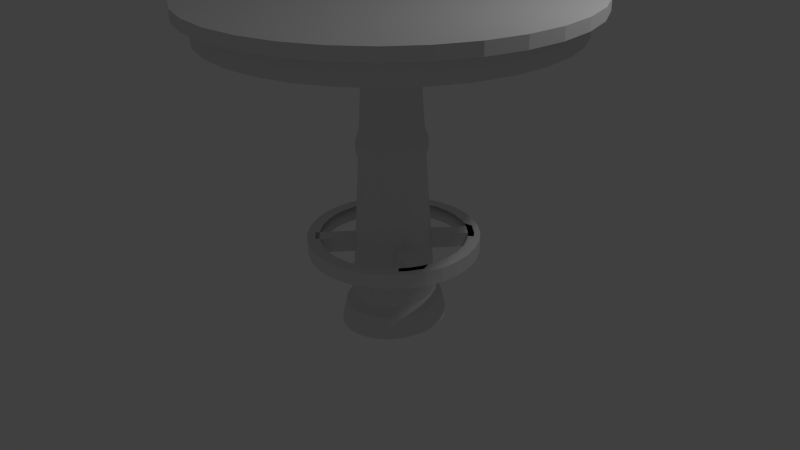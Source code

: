 # Source: table.blend  (saved by Blender 2.74.0; exported with 4.5.12 LTS)
import bpy
from mathutils import Matrix  # noqa: F401  (used for matrix-valued properties, if any)

bpy.ops.wm.read_factory_settings(use_empty=True)
scene = bpy.context.scene
scene.name = 'Scene'

# ---- collections
col_collection_1 = bpy.data.collections.new('Collection 1'); scene.collection.children.link(col_collection_1)

# ---- materials (node trees are filled in below, after node groups)
mat_none = bpy.data.materials.new('None')
mat_none.alpha_threshold = 0.0
mat_none.use_transparent_shadow = False
mat_none.specular_color = (0.8, 0.8, 0.8)
mat_none.roughness = 0.5
mat_none.specular_intensity = 1.0

# ---- material node trees

# ---- world
world_world = bpy.data.worlds.new('World'); scene.world = world_world
world_world.color = (0.05088, 0.05088, 0.05088)
world_world.use_sun_shadow = False
world_world.sun_shadow_jitter_overblur = 0.0
world_world.cycles.sampling_method = 'MANUAL'
world_world.cycles.sample_map_resolution = 256

# ---- cameras
cam_camera = bpy.data.cameras.new('Camera')
cam_camera.clip_end = 100.0
cam_camera.lens = 35.0
cam_camera.sensor_width = 32.0
cam_camera.sensor_height = 18.0
cam_camera.ortho_scale = 7.314
cam_camera.dof.focus_distance = 0.0
cam_camera.dof.aperture_fstop = 128.0

# ---- lights
light_lamp = bpy.data.lights.new('Lamp', 'POINT')
light_lamp.transmission_factor = 0.0
light_lamp.cutoff_distance = 30.0
light_lamp.energy = 100.0
light_lamp.shadow_buffer_clip_start = 1.001
light_lamp.shadow_soft_size = 0.1
light_lamp.shadow_maximum_resolution = 0.006
light_lamp.use_absolute_resolution = True
light_lamp.cycles.use_multiple_importance_sampling = False

# ---- meshes
me_cube_001 = bpy.data.meshes.new('Cube.001')
me_cube_001.from_pydata([(-0.5766, 5.476, 0.9485), (-0.7652, 5.476, 1.301), (-0.7652, 5.269, 1.301), (-0.5766, 5.269, 0.9485), (-4.16, 5.476, 1.301), (-4.349, 5.476, 0.9485), (-4.349, 5.269, 0.9485), (-4.16, 5.269, 1.301), (-2.064, 5.476, -1.835), (-1.681, 5.476, -1.719), (-1.681, 5.269, -1.719), (-2.064, 5.269, -1.835), (-1.019, 5.476, 1.611), (-1.328, 5.476, 1.865), (-1.328, 5.269, 1.865), (-1.019, 5.269, 1.611), (-4.465, 5.476, 0.5655), (-4.504, 5.476, 0.1673), (-4.504, 5.269, 0.1673), (-4.465, 5.269, 0.5655), (-1.328, 5.476, -1.53), (-1.019, 5.476, -1.276), (-1.019, 5.269, -1.276), (-1.328, 5.269, -1.53), (-1.681, 5.476, 2.053), (-2.064, 5.476, 2.17), (-2.064, 5.269, 2.17), (-1.681, 5.269, 2.053), (-4.465, 5.476, -0.231), (-4.349, 5.476, -0.614), (-4.349, 5.269, -0.614), (-4.465, 5.269, -0.231), (-0.7652, 5.476, -0.9669), (-0.5766, 5.476, -0.614), (-0.5766, 5.269, -0.614), (-0.7652, 5.269, -0.9669), (-4.16, 5.476, -0.9669), (-3.906, 5.476, -1.276), (-3.906, 5.269, -1.276), (-4.16, 5.269, -0.9669), (-2.463, 5.476, 2.209), (-2.861, 5.476, 2.17), (-2.861, 5.269, 2.17), (-2.463, 5.269, 2.209), (-0.4604, 5.476, -0.231), (-0.4212, 5.476, 0.1673), (-0.4212, 5.269, 0.1673), (-0.4604, 5.269, -0.231), (-3.597, 5.476, -1.53), (-3.244, 5.476, -1.719), (-3.244, 5.269, -1.719), (-3.597, 5.269, -1.53), (-3.244, 5.476, 2.053), (-3.597, 5.476, 1.865), (-3.597, 5.269, 1.865), (-3.244, 5.269, 2.053), (-0.4604, 5.476, 0.5655), (-0.4604, 5.269, 0.5655), (-2.861, 5.476, -1.835), (-2.463, 5.476, -1.874), (-2.463, 5.269, -1.874), (-2.861, 5.269, -1.835), (-3.906, 5.476, 1.611), (-3.906, 5.269, 1.611), (-2.175, 4.843, 0.2942), (-2.158, 4.843, 0.232), (-2.463, 4.843, -0.1645), (-2.523, 4.843, -0.1581), (-2.721, 4.843, 0.3516), (-2.682, 4.843, 0.4019), (-2.402, 4.843, -0.1581), (-2.243, 4.843, 0.4019), (-2.204, 4.843, 0.3516), (-2.768, 4.843, 0.232), (-2.75, 4.843, 0.2942), (-2.29, 4.843, -0.1086), (-2.344, 4.843, -0.1393), (-2.344, 4.843, 0.4738), (-2.29, 4.843, 0.4431), (-2.768, 4.843, 0.1025), (-2.774, 4.843, 0.1673), (-2.204, 4.843, -0.01706), (-2.243, 4.843, -0.06734), (-2.463, 4.843, 0.499), (-2.402, 4.843, 0.4927), (-2.721, 4.843, -0.01706), (-2.75, 4.843, 0.04029), (-2.158, 4.843, 0.1025), (-2.175, 4.843, 0.04029), (-2.635, 4.843, -0.1086), (-2.682, 4.843, -0.06734), (-2.582, 4.843, 0.4738), (-2.523, 4.843, 0.4927), (-2.152, 4.843, 0.1673), (-2.582, 4.843, -0.1393), (-2.635, 4.843, 0.4431), (-1.945, 2.076, 0.0511), (-1.935, 2.076, 0.1673), (-1.882, 1.825, 0.1673), (-1.893, 1.825, 0.03922), (-2.756, 2.076, -0.3278), (-2.665, 2.076, -0.3828), (-2.685, 1.825, -0.4391), (-2.785, 1.825, -0.3784), (-2.665, 2.076, 0.7173), (-2.756, 2.076, 0.6623), (-2.785, 1.825, 0.713), (-2.685, 1.825, 0.7736), (-1.945, 2.076, 0.2834), (-1.975, 2.076, 0.3951), (-1.926, 1.825, 0.4184), (-1.893, 1.825, 0.2953), (-2.566, 2.076, -0.4167), (-2.463, 2.076, -0.4281), (-2.463, 1.825, -0.489), (-2.576, 1.825, -0.4764), (-2.836, 2.076, 0.5883), (-2.902, 2.076, 0.498), (-2.945, 1.825, 0.5319), (-2.873, 1.825, 0.6313), (-2.36, 2.076, -0.4167), (-2.349, 1.825, -0.4764), (-2.024, 2.076, 0.498), (-2.089, 2.076, 0.5883), (-2.052, 1.825, 0.6313), (-1.98, 1.825, 0.5319), (-2.951, 2.076, 0.3951), (-2.981, 2.076, 0.2834), (-3.032, 1.825, 0.2953), (-2.999, 1.825, 0.4184), (-2.261, 2.076, -0.3828), (-2.169, 2.076, -0.3278), (-2.14, 1.825, -0.3784), (-2.241, 1.825, -0.4391), (-2.169, 2.076, 0.6623), (-2.261, 2.076, 0.7173), (-2.241, 1.825, 0.7736), (-2.14, 1.825, 0.713), (-2.991, 2.076, 0.1673), (-2.981, 2.076, 0.0511), (-3.032, 1.825, 0.03922), (-3.043, 1.825, 0.1673), (-2.089, 2.076, -0.2537), (-2.024, 2.076, -0.1635), (-1.98, 1.825, -0.1974), (-2.052, 1.825, -0.2968), (-2.36, 2.076, 0.7512), (-2.463, 2.076, 0.7626), (-2.463, 1.825, 0.8236), (-2.349, 1.825, 0.8109), (-2.951, 2.076, -0.06059), (-2.902, 2.076, -0.1635), (-2.945, 1.825, -0.1974), (-2.999, 1.825, -0.0839), (-1.975, 2.076, -0.06059), (-1.926, 1.825, -0.0839), (-2.836, 2.076, -0.2537), (-2.873, 1.825, -0.2968), (-2.566, 2.076, 0.7512), (-2.576, 1.825, 0.8109), (-2.262, 2.894, -0.8126), (-2.074, 2.894, -0.7557), (-2.074, 2.717, -0.7557), (-2.262, 2.717, -0.8126), (-3.437, 2.894, 0.3633), (-3.457, 2.894, 0.1682), (-3.457, 2.717, 0.1682), (-3.437, 2.717, 0.3633), (-2.785, 2.894, 0.9612), (-2.934, 2.894, 0.8819), (-2.934, 2.717, 0.8819), (-2.785, 2.717, 0.9612), (-1.85, 2.894, -0.4388), (-1.85, 2.717, -0.4388), (-2.964, 2.717, 0.9193), (-2.964, 2.894, 0.9193), (-1.457, 2.894, 0.1682), (-1.476, 2.894, 0.3633), (-1.476, 2.717, 0.3633), (-1.457, 2.717, 0.1682), (-2.839, 2.894, -0.7557), (-2.652, 2.894, -0.8126), (-2.652, 2.717, -0.8126), (-2.839, 2.717, -0.7557), (-3.299, 2.894, 0.0007), (-3.25, 2.894, -0.1603), (-3.25, 2.717, -0.1603), (-3.299, 2.717, 0.0007), (-1.743, 2.894, 0.6451), (-1.743, 2.717, 0.6451), (-3.27, 2.717, -0.171), (-3.27, 2.894, -0.171), (-2.262, 2.894, 1.149), (-2.457, 2.894, 1.168), (-2.457, 2.717, 1.168), (-2.262, 2.717, 1.149), (-2.457, 2.894, -0.8318), (-2.457, 2.717, -0.8318), (-3.38, 2.894, 0.5509), (-3.38, 2.717, 0.5509), (-2.624, 2.894, 1.01), (-2.624, 2.717, 1.01), (-2.128, 2.894, -0.6249), (-1.98, 2.894, -0.5456), (-1.98, 2.717, -0.5456), (-2.128, 2.717, -0.6249), (-1.476, 2.894, -0.02692), (-1.476, 2.717, -0.02692), (-3.012, 2.894, -0.6633), (-3.012, 2.717, -0.6633), (-3.315, 2.894, 0.1682), (-3.315, 2.717, 0.1682), (-1.615, 2.894, 0.3356), (-1.664, 2.894, 0.4967), (-1.664, 2.717, 0.4967), (-1.615, 2.717, 0.3356), (-2.074, 2.894, 1.092), (-2.074, 2.717, 1.092), (-2.624, 2.894, -0.6737), (-2.457, 2.894, -0.6902), (-2.457, 2.717, -0.6902), (-2.624, 2.717, -0.6737), (-3.288, 2.894, 0.7237), (-3.288, 2.717, 0.7237), (-2.457, 2.894, 1.027), (-2.457, 2.717, 1.027), (-2.289, 2.894, -0.6737), (-2.289, 2.717, -0.6737), (-1.533, 2.894, -0.2145), (-1.533, 2.717, -0.2145), (-3.164, 2.894, -0.5389), (-3.164, 2.717, -0.5389), (-3.299, 2.894, 0.3356), (-3.299, 2.717, 0.3356), (-1.598, 2.894, 0.1682), (-1.598, 2.717, 0.1682), (-1.901, 2.894, 0.9996), (-1.901, 2.717, 0.9996), (-2.785, 2.894, -0.6249), (-2.785, 2.717, -0.6249), (-2.289, 2.894, 1.01), (-2.289, 2.717, 1.01), (-3.164, 2.894, 0.8753), (-3.164, 2.717, 0.8753), (-1.625, 2.894, -0.3874), (-1.625, 2.717, -0.3874), (-3.25, 2.894, 0.4967), (-3.25, 2.717, 0.4967), (-3.288, 2.894, -0.3874), (-3.288, 2.717, -0.3874), (-1.615, 2.894, 0.0007), (-1.615, 2.717, 0.0007), (-1.749, 2.894, 0.8753), (-1.749, 2.717, 0.8753), (-2.934, 2.894, -0.5456), (-2.934, 2.717, -0.5456), (-3.012, 2.894, 0.9996), (-3.012, 2.717, 0.9996), (-2.128, 2.894, 0.9612), (-2.128, 2.717, 0.9612), (-1.749, 2.894, -0.5389), (-1.749, 2.717, -0.5389), (-3.38, 2.894, -0.2145), (-3.38, 2.717, -0.2145), (-3.17, 2.894, 0.6451), (-3.17, 2.717, 0.6451), (-1.664, 2.894, -0.1603), (-1.664, 2.717, -0.1603), (-1.625, 2.894, 0.7237), (-1.625, 2.717, 0.7237), (-3.064, 2.894, -0.4388), (-3.064, 2.717, -0.4388), (-2.839, 2.894, 1.092), (-2.839, 2.717, 1.092), (-1.98, 2.894, 0.8819), (-1.98, 2.717, 0.8819), (-1.901, 2.894, -0.6633), (-1.901, 2.717, -0.6633), (-3.437, 2.894, -0.02692), (-3.437, 2.717, -0.02692), (-3.064, 2.894, 0.7752), (-3.064, 2.717, 0.7752), (-1.743, 2.894, -0.3087), (-1.743, 2.717, -0.3087), (-1.533, 2.894, 0.5509), (-1.533, 2.717, 0.5509), (-3.17, 2.894, -0.3087), (-3.17, 2.717, -0.3087), (-2.652, 2.894, 1.149), (-2.652, 2.717, 1.149), (-1.85, 2.894, 0.7752), (-1.85, 2.717, 0.7752), (-3.19, 2.894, -0.3194), (-3.19, 2.717, -0.3194), (-3.094, 2.894, 0.8125), (-3.094, 2.717, 0.8125), (-1.232, 5.533, 2.009), (-1.615, 5.533, 2.214), (-2.463, 5.533, 2.383), (-2.895, 5.533, 2.34), (-4.509, 5.533, 1.015), (-4.635, 5.533, 0.5995), (-3.31, 5.533, -1.879), (-2.895, 5.533, -2.006), (-0.6207, 5.533, -1.064), (-0.4159, 5.533, -0.6805), (-2.463, 5.533, -2.048), (-2.03, 5.533, -2.006), (-3.31, 5.533, 2.214), (-2.03, 5.533, 2.34), (-0.2899, 5.533, -0.2649), (-4.678, 5.533, 0.1673), (-3.693, 5.533, 2.009), (-1.615, 5.533, -1.879), (-4.635, 5.533, -0.2649), (-0.2473, 5.533, 0.1673), (-0.4159, 5.533, 1.015), (-0.6207, 5.533, 1.398), (-1.232, 5.533, -1.675), (-4.029, 5.533, 1.734), (-4.305, 5.533, -1.064), (-4.029, 5.533, -1.399), (-0.8962, 5.533, 1.734), (-0.2899, 5.533, 0.5994), (-4.509, 5.533, -0.6805), (-4.305, 5.533, 1.398), (-3.693, 5.533, -1.675), (-0.8962, 5.533, -1.399), (-2.895, 5.668, -2.006), (-3.31, 5.668, -1.879), (-3.693, 5.668, -1.675), (-4.029, 5.668, -1.399), (-4.305, 5.668, -1.064), (-4.509, 5.668, -0.6805), (-4.635, 5.668, -0.2649), (-4.678, 5.668, 0.1673), (-4.635, 5.668, 0.5995), (-4.509, 5.668, 1.015), (-4.305, 5.668, 1.398), (-4.029, 5.668, 1.734), (-3.693, 5.668, 2.009), (-3.31, 5.668, 2.214), (-2.895, 5.668, 2.34), (-2.463, 5.668, 2.383), (-2.03, 5.668, 2.34), (-1.615, 5.668, 2.214), (-1.232, 5.668, 2.009), (-0.8962, 5.668, 1.734), (-0.6207, 5.668, 1.398), (-0.4159, 5.668, 1.015), (-0.2899, 5.668, 0.5994), (-0.2473, 5.668, 0.1673), (-0.2899, 5.668, -0.2649), (-0.4159, 5.668, -0.6805), (-0.6207, 5.668, -1.064), (-0.8962, 5.668, -1.399), (-1.232, 5.668, -1.675), (-1.615, 5.668, -1.879), (-2.03, 5.668, -2.006), (-2.463, 5.668, -2.048), (-2.463, 3.846, 0.5645), (-2.533, 3.846, 0.5568), (-2.551, 2.163, 0.6652), (-2.463, 2.163, 0.6749), (-2.764, 3.846, -0.05341), (-2.719, 3.846, -0.1136), (-2.781, 2.163, -0.1917), (-2.838, 2.163, -0.1148), (-2.161, 3.846, -0.05341), (-2.127, 3.846, 0.01526), (-2.046, 2.163, -0.02702), (-2.088, 2.163, -0.1148), (-2.819, 3.846, 0.08977), (-2.798, 3.846, 0.01526), (-2.879, 2.163, -0.02702), (-2.905, 2.163, 0.06821), (-2.324, 3.846, 0.5342), (-2.392, 3.846, 0.5568), (-2.375, 2.163, 0.6652), (-2.29, 2.163, 0.6363), (-2.261, 3.846, -0.163), (-2.206, 3.846, -0.1136), (-2.144, 2.163, -0.1917), (-2.212, 2.163, -0.2549), (-2.819, 3.846, 0.2447), (-2.826, 3.846, 0.1673), (-2.914, 2.163, 0.1673), (-2.905, 2.163, 0.2663), (-2.206, 3.846, 0.4481), (-2.261, 3.846, 0.4975), (-2.212, 2.163, 0.5894), (-2.144, 2.163, 0.5262), (-2.392, 3.846, -0.2223), (-2.324, 3.846, -0.1997), (-2.29, 2.163, -0.3018), (-2.375, 2.163, -0.3307), (-2.764, 3.846, 0.3879), (-2.798, 3.846, 0.3193), (-2.879, 2.163, 0.3615), (-2.838, 2.163, 0.4493), (-2.127, 3.846, 0.3193), (-2.161, 3.846, 0.3879), (-2.088, 2.163, 0.4493), (-2.046, 2.163, 0.3615), (-2.664, 3.846, 0.4975), (-2.719, 3.846, 0.4481), (-2.781, 2.163, 0.5262), (-2.713, 2.163, 0.5894), (-2.602, 3.846, -0.1997), (-2.533, 3.846, -0.2223), (-2.551, 2.163, -0.3307), (-2.635, 2.163, -0.3018), (-2.1, 3.846, 0.1673), (-2.107, 3.846, 0.2447), (-2.02, 2.163, 0.2663), (-2.012, 2.163, 0.1673), (-2.602, 3.846, 0.5342), (-2.635, 2.163, 0.6363), (-2.664, 3.846, -0.163), (-2.713, 2.163, -0.2549), (-2.107, 3.846, 0.08977), (-2.02, 2.163, 0.06821), (-2.463, 3.846, -0.2299), (-2.463, 2.163, -0.3404), (-2.117, 4.173, 0.1673), (-2.123, 4.173, 0.09395), (-2.595, 4.173, -0.1799), (-2.655, 4.173, -0.1452), (-2.655, 4.173, 0.4797), (-2.595, 4.173, 0.5144), (-2.143, 4.173, 0.3111), (-2.123, 4.173, 0.2406), (-2.463, 4.173, -0.2085), (-2.53, 4.173, -0.2013), (-2.75, 4.173, 0.376), (-2.707, 4.173, 0.433), (-2.395, 4.173, -0.2013), (-2.218, 4.173, 0.433), (-2.175, 4.173, 0.376), (-2.802, 4.173, 0.2406), (-2.782, 4.173, 0.3111), (-2.27, 4.173, -0.1452), (-2.33, 4.173, -0.1799), (-2.33, 4.173, 0.5144), (-2.27, 4.173, 0.4797), (-2.802, 4.173, 0.09395), (-2.809, 4.173, 0.1673), (-2.175, 4.173, -0.04152), (-2.218, 4.173, -0.09846), (-2.463, 4.173, 0.543), (-2.395, 4.173, 0.5358), (-2.75, 4.173, -0.04152), (-2.782, 4.173, 0.02345), (-2.143, 4.173, 0.02345), (-2.707, 4.173, -0.09846), (-2.53, 4.173, 0.5358), (-2.078, 4.053, 0.1673), (-2.085, 4.053, 0.0854), (-2.61, 4.053, -0.2204), (-2.677, 4.053, -0.1816), (-2.677, 4.053, 0.5161), (-2.61, 4.053, 0.5549), (-2.107, 4.053, 0.3278), (-2.085, 4.053, 0.2491), (-2.463, 4.053, -0.2523), (-2.538, 4.053, -0.2443), (-2.783, 4.053, 0.4004), (-2.735, 4.053, 0.464), (-2.388, 4.053, -0.2443), (-2.19, 4.053, 0.464), (-2.142, 4.053, 0.4004), (-2.84, 4.053, 0.2491), (-2.818, 4.053, 0.3278), (-2.249, 4.053, -0.1816), (-2.315, 4.053, -0.2204), (-2.315, 4.053, 0.5549), (-2.249, 4.053, 0.5161), (-2.84, 4.053, 0.0854), (-2.848, 4.053, 0.1673), (-2.142, 4.053, -0.06585), (-2.19, 4.053, -0.1294), (-2.463, 4.053, 0.5868), (-2.388, 4.053, 0.5788), (-2.783, 4.053, -0.06585), (-2.818, 4.053, 0.006688), (-2.107, 4.053, 0.006687), (-2.735, 4.053, -0.1294), (-2.538, 4.053, 0.5788), (-2.073, 3.97, 0.1673), (-2.081, 3.97, 0.08434), (-2.612, 3.97, -0.2254), (-2.679, 3.97, -0.1861), (-2.679, 3.97, 0.5207), (-2.612, 3.97, 0.5599), (-2.103, 3.97, 0.3299), (-2.081, 3.97, 0.2502), (-2.463, 3.97, -0.2578), (-2.539, 3.97, -0.2496), (-2.786, 3.97, 0.4034), (-2.738, 3.97, 0.4678), (-2.387, 3.97, -0.2496), (-2.187, 3.97, 0.4678), (-2.139, 3.97, 0.4034), (-2.845, 3.97, 0.2502), (-2.822, 3.97, 0.3299), (-2.246, 3.97, -0.1861), (-2.314, 3.97, -0.2254), (-2.314, 3.97, 0.5599), (-2.246, 3.97, 0.5207), (-2.845, 3.97, 0.08434), (-2.852, 3.97, 0.1673), (-2.139, 3.97, -0.06888), (-2.187, 3.97, -0.1333), (-2.463, 3.97, 0.5923), (-2.387, 3.97, 0.5841), (-2.786, 3.97, -0.06888), (-2.822, 3.97, 0.004606), (-2.103, 3.97, 0.004605), (-2.738, 3.97, -0.1333), (-2.539, 3.97, 0.5841), (-1.789, 2.46, 0.01967), (-1.789, 2.46, 0.01967)], [(520, 521)], [(0, 1, 2, 3), (4, 5, 6, 7), (8, 9, 10, 11), (12, 13, 14, 15), (16, 17, 18, 19), (20, 21, 22, 23), (24, 25, 26, 27), (28, 29, 30, 31), (32, 33, 34, 35), (36, 37, 38, 39), (40, 41, 42, 43), (44, 45, 46, 47), (48, 49, 50, 51), (52, 53, 54, 55), (56, 0, 3, 57), (58, 59, 60, 61), (62, 4, 7, 63), (59, 8, 11, 60), (1, 12, 15, 2), (5, 16, 19, 6), (9, 20, 23, 10), (13, 24, 27, 14), (17, 28, 31, 18), (21, 32, 35, 22), (25, 40, 43, 26), (29, 36, 39, 30), (33, 44, 47, 34), (37, 48, 51, 38), (41, 52, 55, 42), (45, 56, 57, 46), (49, 58, 61, 50), (53, 62, 63, 54), (57, 3, 64, 65), (61, 60, 66, 67), (63, 7, 68, 69), (60, 11, 70, 66), (2, 15, 71, 72), (6, 19, 73, 74), (10, 23, 75, 76), (14, 27, 77, 78), (18, 31, 79, 80), (22, 35, 81, 82), (26, 43, 83, 84), (30, 39, 85, 86), (34, 47, 87, 88), (38, 51, 89, 90), (42, 55, 91, 92), (46, 57, 65, 93), (50, 61, 67, 94), (54, 63, 69, 95), (3, 2, 72, 64), (7, 6, 74, 68), (11, 10, 76, 70), (15, 14, 78, 71), (19, 18, 80, 73), (23, 22, 82, 75), (27, 26, 84, 77), (31, 30, 86, 79), (35, 34, 88, 81), (39, 38, 90, 85), (43, 42, 92, 83), (47, 46, 93, 87), (51, 50, 94, 89), (55, 54, 95, 91), (96, 97, 98, 99), (100, 101, 102, 103), (104, 105, 106, 107), (108, 109, 110, 111), (112, 113, 114, 115), (116, 117, 118, 119), (113, 120, 121, 114), (122, 123, 124, 125), (126, 127, 128, 129), (130, 131, 132, 133), (134, 135, 136, 137), (138, 139, 140, 141), (142, 143, 144, 145), (146, 147, 148, 149), (150, 151, 152, 153), (154, 96, 99, 155), (156, 100, 103, 157), (158, 104, 107, 159), (97, 108, 111, 98), (101, 112, 115, 102), (105, 116, 119, 106), (109, 122, 125, 110), (117, 126, 129, 118), (120, 130, 133, 121), (123, 134, 137, 124), (127, 138, 141, 128), (131, 142, 145, 132), (135, 146, 149, 136), (139, 150, 153, 140), (143, 154, 155, 144), (151, 156, 157, 152), (147, 158, 159, 148), (160, 161, 162, 163), (164, 165, 166, 167), (168, 169, 170, 171), (172, 173, 174, 175), (176, 177, 178, 179), (180, 181, 182, 183), (184, 185, 186, 187), (188, 189, 190, 191), (192, 193, 194, 195), (196, 160, 163, 197), (198, 164, 167, 199), (200, 168, 171, 201), (202, 203, 204, 205), (206, 176, 179, 207), (208, 180, 183, 209), (210, 184, 187, 211), (212, 213, 214, 215), (216, 192, 195, 217), (218, 219, 220, 221), (222, 198, 199, 223), (224, 200, 201, 225), (226, 202, 205, 227), (228, 206, 207, 229), (230, 208, 209, 231), (232, 210, 211, 233), (234, 212, 215, 235), (236, 216, 217, 237), (238, 218, 221, 239), (240, 224, 225, 241), (242, 222, 223, 243), (219, 226, 227, 220), (244, 228, 229, 245), (246, 232, 233, 247), (248, 230, 231, 249), (250, 234, 235, 251), (252, 236, 237, 253), (254, 238, 239, 255), (256, 242, 243, 257), (258, 240, 241, 259), (260, 244, 245, 261), (262, 248, 249, 263), (264, 246, 247, 265), (266, 250, 251, 267), (268, 252, 253, 269), (270, 254, 255, 271), (272, 256, 257, 273), (274, 258, 259, 275), (276, 260, 261, 277), (278, 262, 263, 279), (280, 264, 265, 281), (282, 266, 267, 283), (284, 268, 269, 285), (286, 270, 271, 287), (288, 272, 273, 289), (290, 274, 275, 291), (161, 276, 277, 162), (165, 278, 279, 166), (169, 280, 281, 170), (172, 282, 283, 173), (177, 284, 285, 178), (181, 196, 197, 182), (185, 286, 287, 186), (188, 290, 291, 189), (193, 288, 289, 194), (288, 193, 224, 200), (193, 192, 240, 224), (192, 216, 258, 240), (216, 236, 274, 258), (236, 252, 290, 274), (252, 268, 188, 290), (268, 284, 213, 188), (284, 177, 212, 213), (177, 176, 234, 212), (176, 206, 250, 234), (206, 228, 266, 250), (228, 244, 282, 266), (244, 260, 172, 282), (260, 276, 203, 172), (276, 161, 202, 203), (161, 160, 226, 202), (160, 196, 219, 226), (196, 181, 218, 219), (181, 180, 238, 218), (180, 208, 254, 238), (208, 230, 270, 254), (230, 248, 286, 270), (248, 262, 185, 286), (262, 278, 184, 185), (278, 165, 210, 184), (165, 164, 232, 210), (272, 288, 200, 168), (256, 272, 168, 169), (242, 256, 169, 280), (222, 242, 280, 264), (198, 222, 264, 246), (164, 198, 246, 232), (292, 191, 190, 293), (214, 213, 292, 293), (189, 214, 293, 190), (213, 188, 191, 292), (294, 175, 174, 295), (204, 203, 294, 295), (173, 204, 295, 174), (203, 172, 175, 294), (128, 141, 98, 111, 110, 125, 124, 137, 136, 149, 148, 159, 107, 106, 119, 118, 129), (115, 114, 121, 133, 132, 145, 144, 155, 99, 98, 141, 140, 153, 152, 157, 103, 102), (24, 13, 296, 297), (41, 40, 298, 299), (16, 5, 300, 301), (58, 49, 302, 303), (33, 32, 304, 305), (8, 59, 306, 307), (52, 41, 299, 308), (25, 24, 297, 309), (44, 33, 305, 310), (59, 58, 303, 306), (17, 16, 301, 311), (40, 25, 309, 298), (53, 52, 308, 312), (9, 8, 307, 313), (28, 17, 311, 314), (45, 44, 310, 315), (1, 0, 316, 317), (20, 9, 313, 318), (62, 53, 312, 319), (37, 36, 320, 321), (12, 1, 317, 322), (56, 45, 315, 323), (29, 28, 314, 324), (4, 62, 319, 325), (48, 37, 321, 326), (21, 20, 318, 327), (36, 29, 324, 320), (0, 56, 323, 316), (13, 12, 322, 296), (32, 21, 327, 304), (49, 48, 326, 302), (5, 4, 325, 300), (328, 329, 330, 331, 332, 333, 334, 335, 336, 337, 338, 339, 340, 341, 342, 343, 344, 345, 346, 347, 348, 349, 350, 351, 352, 353, 354, 355, 356, 357, 358, 359), (340, 339, 319, 312), (329, 328, 303, 302), (351, 350, 323, 315), (342, 341, 308, 299), (331, 330, 326, 321), (353, 352, 310, 305), (333, 332, 320, 324), (344, 343, 298, 309), (355, 354, 304, 327), (335, 334, 314, 311), (346, 345, 297, 296), (357, 356, 318, 313), (337, 336, 301, 300), (348, 347, 322, 317), (359, 358, 307, 306), (339, 338, 325, 319), (328, 359, 306, 303), (350, 349, 316, 323), (341, 340, 312, 308), (330, 329, 302, 326), (352, 351, 315, 310), (343, 342, 299, 298), (332, 331, 321, 320), (354, 353, 305, 304), (334, 333, 324, 314), (345, 344, 309, 297), (356, 355, 327, 318), (336, 335, 311, 301), (347, 346, 296, 322), (358, 357, 313, 307), (338, 337, 300, 325), (349, 348, 317, 316), (360, 361, 362, 363), (364, 365, 366, 367), (368, 369, 370, 371), (372, 373, 374, 375), (376, 377, 378, 379), (380, 381, 382, 383), (384, 385, 386, 387), (388, 389, 390, 391), (392, 393, 394, 395), (396, 397, 398, 399), (400, 401, 402, 403), (404, 405, 406, 407), (408, 409, 410, 411), (412, 413, 414, 415), (361, 416, 417, 362), (365, 418, 419, 366), (369, 420, 421, 370), (373, 364, 367, 374), (377, 360, 363, 378), (381, 368, 371, 382), (385, 372, 375, 386), (389, 376, 379, 390), (393, 380, 383, 394), (397, 384, 387, 398), (401, 388, 391, 402), (422, 392, 395, 423), (405, 396, 399, 406), (409, 422, 423, 410), (413, 400, 403, 414), (416, 404, 407, 417), (418, 408, 411, 419), (420, 412, 415, 421), (363, 362, 158, 147), (367, 366, 156, 151), (371, 370, 154, 143), (375, 374, 150, 139), (379, 378, 146, 135), (383, 382, 142, 131), (387, 386, 138, 127), (391, 390, 134, 123), (395, 394, 130, 120), (399, 398, 126, 117), (403, 402, 122, 109), (407, 406, 116, 105), (411, 410, 112, 101), (415, 414, 108, 97), (362, 417, 104, 158), (366, 419, 100, 156), (370, 421, 96, 154), (374, 367, 151, 150), (378, 363, 147, 146), (382, 371, 143, 142), (386, 375, 139, 138), (390, 379, 135, 134), (394, 383, 131, 130), (398, 387, 127, 126), (402, 391, 123, 122), (423, 395, 120, 113), (406, 399, 117, 116), (410, 423, 113, 112), (414, 403, 109, 108), (417, 407, 105, 104), (419, 411, 101, 100), (421, 415, 97, 96), (87, 93, 424, 425), (89, 94, 426, 427), (91, 95, 428, 429), (65, 64, 430, 431), (67, 66, 432, 433), (69, 68, 434, 435), (66, 70, 436, 432), (72, 71, 437, 438), (74, 73, 439, 440), (76, 75, 441, 442), (78, 77, 443, 444), (80, 79, 445, 446), (82, 81, 447, 448), (84, 83, 449, 450), (86, 85, 451, 452), (88, 87, 425, 453), (90, 89, 427, 454), (92, 91, 429, 455), (93, 65, 431, 424), (94, 67, 433, 426), (95, 69, 435, 428), (64, 72, 438, 430), (68, 74, 440, 434), (70, 76, 442, 436), (71, 78, 444, 437), (73, 80, 446, 439), (75, 82, 448, 441), (77, 84, 450, 443), (79, 86, 452, 445), (81, 88, 453, 447), (85, 90, 454, 451), (83, 92, 455, 449), (425, 424, 456, 457), (427, 426, 458, 459), (429, 428, 460, 461), (431, 430, 462, 463), (433, 432, 464, 465), (435, 434, 466, 467), (432, 436, 468, 464), (438, 437, 469, 470), (440, 439, 471, 472), (442, 441, 473, 474), (444, 443, 475, 476), (446, 445, 477, 478), (448, 447, 479, 480), (450, 449, 481, 482), (452, 451, 483, 484), (453, 425, 457, 485), (454, 427, 459, 486), (455, 429, 461, 487), (424, 431, 463, 456), (426, 433, 465, 458), (428, 435, 467, 460), (430, 438, 470, 462), (434, 440, 472, 466), (436, 442, 474, 468), (437, 444, 476, 469), (439, 446, 478, 471), (441, 448, 480, 473), (443, 450, 482, 475), (445, 452, 484, 477), (447, 453, 485, 479), (451, 454, 486, 483), (449, 455, 487, 481), (457, 456, 488, 489), (459, 458, 490, 491), (461, 460, 492, 493), (463, 462, 494, 495), (465, 464, 496, 497), (467, 466, 498, 499), (464, 468, 500, 496), (470, 469, 501, 502), (472, 471, 503, 504), (474, 473, 505, 506), (476, 475, 507, 508), (478, 477, 509, 510), (480, 479, 511, 512), (482, 481, 513, 514), (484, 483, 515, 516), (485, 457, 489, 517), (486, 459, 491, 518), (487, 461, 493, 519), (456, 463, 495, 488), (458, 465, 497, 490), (460, 467, 499, 492), (462, 470, 502, 494), (466, 472, 504, 498), (468, 474, 506, 500), (469, 476, 508, 501), (471, 478, 510, 503), (473, 480, 512, 505), (475, 482, 514, 507), (477, 484, 516, 509), (479, 485, 517, 511), (483, 486, 518, 515), (481, 487, 519, 513), (489, 488, 412, 420), (491, 490, 408, 418), (493, 492, 404, 416), (495, 494, 400, 413), (497, 496, 422, 409), (499, 498, 396, 405), (496, 500, 392, 422), (502, 501, 388, 401), (504, 503, 384, 397), (506, 505, 380, 393), (508, 507, 376, 389), (510, 509, 372, 385), (512, 511, 368, 381), (514, 513, 360, 377), (516, 515, 364, 373), (517, 489, 420, 369), (518, 491, 418, 365), (519, 493, 416, 361), (488, 495, 413, 412), (490, 497, 409, 408), (492, 499, 405, 404), (494, 502, 401, 400), (498, 504, 397, 396), (500, 506, 393, 392), (501, 508, 389, 388), (503, 510, 385, 384), (505, 512, 381, 380), (507, 514, 377, 376), (509, 516, 373, 372), (511, 517, 369, 368), (515, 518, 365, 364), (513, 519, 361, 360)])
me_cube_001.polygons.foreach_set('use_smooth', [True] * 459)
_k = set([(0, 1), (0, 3), (0, 56), (0, 316), (1, 2), (1, 12), (1, 317), (2, 3), (2, 15), (2, 72), (3, 57), (3, 64), (4, 5), (4, 7), (4, 62), (4, 325), (5, 6), (5, 16), (5, 300), (6, 7), (6, 19), (6, 74), (7, 63), (7, 68), (8, 9), (8, 11), (8, 59), (8, 307), (9, 10), (9, 20), (9, 313), (10, 11), (10, 23), (10, 76), (11, 60), (11, 70), (12, 13), (12, 15), (12, 322), (13, 14), (13, 24), (13, 296), (14, 15), (14, 27), (14, 78), (15, 71), (16, 17), (16, 19), (16, 301), (17, 18), (17, 28), (17, 311), (18, 19), (18, 31), (18, 80), (19, 73), (20, 21), (20, 23), (20, 318), (21, 22), (21, 32), (21, 327), (22, 23), (22, 35), (22, 82), (23, 75), (24, 25), (24, 27), (24, 297), (25, 26), (25, 40), (25, 309), (26, 27), (26, 43), (26, 84), (27, 77), (28, 29), (28, 31), (28, 314), (29, 30), (29, 36), (29, 324), (30, 31), (30, 39), (30, 86), (31, 79), (32, 33), (32, 35), (32, 304), (33, 34), (33, 44), (33, 305), (34, 35), (34, 47), (34, 88), (35, 81), (36, 37), (36, 39), (36, 320), (37, 38), (37, 48), (37, 321), (38, 39), (38, 51), (38, 90), (39, 85), (40, 41), (40, 43), (40, 298), (41, 42), (41, 52), (41, 299), (42, 43), (42, 55), (42, 92), (43, 83), (44, 45), (44, 47), (44, 310), (45, 46), (45, 56), (45, 315), (46, 47), (46, 57), (46, 93), (47, 87), (48, 49), (48, 51), (48, 326), (49, 50), (49, 58), (49, 302), (50, 51), (50, 61), (50, 94), (51, 89), (52, 53), (52, 55), (52, 308), (53, 54), (53, 62), (53, 312), (54, 55), (54, 63), (54, 95), (55, 91), (56, 57), (56, 323), (57, 65), (58, 59), (58, 61), (58, 303), (59, 60), (59, 306), (60, 61), (60, 66), (61, 67), (62, 63), (62, 319), (63, 69), (64, 65), (64, 72), (64, 430), (65, 93), (65, 431), (66, 67), (66, 70), (66, 432), (67, 94), (67, 433), (68, 69), (68, 74), (68, 434), (69, 95), (69, 435), (70, 76), (70, 436), (71, 72), (71, 78), (71, 437), (72, 438), (73, 74), (73, 80), (73, 439), (74, 440), (75, 76), (75, 82), (75, 441), (76, 442), (77, 78), (77, 84), (77, 443), (78, 444), (79, 80), (79, 86), (79, 445), (80, 446), (81, 82), (81, 88), (81, 447), (82, 448), (83, 84), (83, 92), (83, 449), (84, 450), (85, 86), (85, 90), (85, 451), (86, 452), (87, 88), (87, 93), (87, 425), (88, 453), (89, 90), (89, 94), (89, 427), (90, 454), (91, 92), (91, 95), (91, 429), (92, 455), (93, 424), (94, 426), (95, 428), (96, 97), (96, 99), (96, 154), (96, 421), (97, 98), (97, 108), (97, 415), (98, 99), (98, 111), (99, 155), (100, 101), (100, 103), (100, 156), (100, 419), (101, 102), (101, 112), (101, 411), (102, 103), (102, 115), (103, 157), (104, 105), (104, 107), (104, 158), (104, 417), (105, 106), (105, 116), (105, 407), (106, 107), (106, 119), (107, 159), (108, 109), (108, 111), (108, 414), (109, 110), (109, 122), (109, 403), (110, 111), (110, 125), (112, 113), (112, 115), (112, 410), (113, 114), (113, 120), (113, 423), (114, 115), (114, 121), (116, 117), (116, 119), (116, 406), (117, 118), (117, 126), (117, 399), (118, 119), (118, 129), (120, 121), (120, 130), (120, 395), (121, 133), (122, 123), (122, 125), (122, 402), (123, 124), (123, 134), (123, 391), (124, 125), (124, 137), (126, 127), (126, 129), (126, 398), (127, 128), (127, 138), (127, 387), (128, 129), (128, 141), (130, 131), (130, 133), (130, 394), (131, 132), (131, 142), (131, 383), (132, 133), (132, 145), (134, 135), (134, 137), (134, 390), (135, 136), (135, 146), (135, 379), (136, 137), (136, 149), (138, 139), (138, 141), (138, 386), (139, 140), (139, 150), (139, 375), (140, 141), (140, 153), (142, 143), (142, 145), (142, 382), (143, 144), (143, 154), (143, 371), (144, 145), (144, 155), (146, 147), (146, 149), (146, 378), (147, 148), (147, 158), (147, 363), (148, 149), (148, 159), (150, 151), (150, 153), (150, 374), (151, 152), (151, 156), (151, 367), (152, 153), (152, 157), (154, 155), (154, 370), (156, 157), (156, 366), (158, 159), (158, 362), (160, 161), (160, 163), (160, 196), (161, 162), (161, 276), (164, 165), (164, 167), (164, 198), (165, 166), (165, 278), (168, 171), (169, 170), (172, 173), (172, 175), (173, 174), (174, 175), (174, 295), (175, 294), (176, 177), (176, 179), (176, 206), (177, 178), (177, 284), (180, 181), (180, 183), (180, 208), (181, 182), (181, 196), (184, 187), (185, 186), (188, 189), (188, 191), (189, 190), (190, 191), (190, 293), (191, 292), (192, 193), (192, 195), (192, 216), (193, 194), (193, 288), (196, 197), (198, 199), (198, 222), (200, 201), (202, 205), (203, 204), (203, 294), (204, 295), (206, 207), (206, 228), (208, 209), (208, 230), (210, 211), (212, 215), (213, 214), (213, 292), (214, 293), (216, 217), (216, 236), (218, 221), (219, 220), (222, 223), (222, 242), (224, 225), (226, 227), (228, 229), (228, 244), (230, 231), (230, 248), (232, 233), (234, 235), (236, 237), (236, 252), (238, 239), (240, 241), (242, 243), (242, 256), (244, 245), (244, 260), (246, 247), (248, 249), (248, 262), (250, 251), (252, 253), (252, 268), (254, 255), (256, 257), (256, 272), (258, 259), (260, 261), (260, 276), (262, 263), (262, 278), (264, 265), (266, 267), (268, 269), (268, 284), (270, 271), (272, 273), (272, 288), (274, 275), (276, 277), (278, 279), (280, 281), (282, 283), (284, 285), (286, 287), (288, 289), (290, 291), (292, 293), (294, 295), (296, 297), (296, 322), (296, 346), (297, 309), (297, 345), (298, 299), (298, 309), (298, 343), (299, 308), (299, 342), (300, 301), (300, 325), (300, 337), (301, 311), (301, 336), (302, 303), (302, 326), (302, 329), (303, 306), (303, 328), (304, 305), (304, 327), (304, 354), (305, 310), (305, 353), (306, 307), (306, 359), (307, 313), (307, 358), (308, 312), (308, 341), (309, 344), (310, 315), (310, 352), (311, 314), (311, 335), (312, 319), (312, 340), (313, 318), (313, 357), (314, 324), (314, 334), (315, 323), (315, 351), (316, 317), (316, 323), (316, 349), (317, 322), (317, 348), (318, 327), (318, 356), (319, 325), (319, 339), (320, 321), (320, 324), (320, 332), (321, 326), (321, 331), (322, 347), (323, 350), (324, 333), (325, 338), (326, 330), (327, 355), (328, 329), (328, 359), (329, 330), (330, 331), (331, 332), (332, 333), (333, 334), (334, 335), (335, 336), (336, 337), (337, 338), (338, 339), (339, 340), (340, 341), (341, 342), (342, 343), (343, 344), (344, 345), (345, 346), (346, 347), (347, 348), (348, 349), (349, 350), (350, 351), (351, 352), (352, 353), (353, 354), (354, 355), (355, 356), (356, 357), (357, 358), (358, 359), (360, 361), (360, 363), (360, 377), (360, 513), (361, 362), (361, 416), (361, 519), (362, 363), (362, 417), (363, 378), (364, 365), (364, 367), (364, 373), (364, 515), (365, 366), (365, 418), (365, 518), (366, 367), (366, 419), (367, 374), (368, 369), (368, 371), (368, 381), (368, 511), (369, 370), (369, 420), (369, 517), (370, 371), (370, 421), (371, 382), (372, 373), (372, 375), (372, 385), (372, 509), (373, 374), (373, 516), (374, 375), (375, 386), (376, 377), (376, 379), (376, 389), (376, 507), (377, 378), (377, 514), (378, 379), (379, 390), (380, 381), (380, 383), (380, 393), (380, 505), (381, 382), (381, 512), (382, 383), (383, 394), (384, 385), (384, 387), (384, 397), (384, 503), (385, 386), (385, 510), (386, 387), (387, 398), (388, 389), (388, 391), (388, 401), (388, 501), (389, 390), (389, 508), (390, 391), (391, 402), (392, 393), (392, 395), (392, 422), (392, 500), (393, 394), (393, 506), (394, 395), (395, 423), (396, 397), (396, 399), (396, 405), (396, 498), (397, 398), (397, 504), (398, 399), (399, 406), (400, 401), (400, 403), (400, 413), (400, 494), (401, 402), (401, 502), (402, 403), (403, 414), (404, 405), (404, 407), (404, 416), (404, 492), (405, 406), (405, 499), (406, 407), (407, 417), (408, 409), (408, 411), (408, 418), (408, 490), (409, 410), (409, 422), (409, 497), (410, 411), (410, 423), (411, 419), (412, 413), (412, 415), (412, 420), (412, 488), (413, 414), (413, 495), (414, 415), (415, 421), (416, 417), (416, 493), (418, 419), (418, 491), (420, 421), (420, 489), (422, 423), (422, 496), (424, 425), (424, 431), (424, 456), (425, 453), (425, 457), (426, 427), (426, 433), (426, 458), (427, 454), (427, 459), (428, 429), (428, 435), (428, 460), (429, 455), (429, 461), (430, 431), (430, 438), (430, 462), (431, 463), (432, 433), (432, 436), (432, 464), (433, 465), (434, 435), (434, 440), (434, 466), (435, 467), (436, 442), (436, 468), (437, 438), (437, 444), (437, 469), (438, 470), (439, 440), (439, 446), (439, 471), (440, 472), (441, 442), (441, 448), (441, 473), (442, 474), (443, 444), (443, 450), (443, 475), (444, 476), (445, 446), (445, 452), (445, 477), (446, 478), (447, 448), (447, 453), (447, 479), (448, 480), (449, 450), (449, 455), (449, 481), (450, 482), (451, 452), (451, 454), (451, 483), (452, 484), (453, 485), (454, 486), (455, 487), (456, 457), (456, 463), (456, 488), (457, 485), (457, 489), (458, 459), (458, 465), (458, 490), (459, 486), (459, 491), (460, 461), (460, 467), (460, 492), (461, 487), (461, 493), (462, 463), (462, 470), (462, 494), (463, 495), (464, 465), (464, 468), (464, 496), (465, 497), (466, 467), (466, 472), (466, 498), (467, 499), (468, 474), (468, 500), (469, 470), (469, 476), (469, 501), (470, 502), (471, 472), (471, 478), (471, 503), (472, 504), (473, 474), (473, 480), (473, 505), (474, 506), (475, 476), (475, 482), (475, 507), (476, 508), (477, 478), (477, 484), (477, 509), (478, 510), (479, 480), (479, 485), (479, 511), (480, 512), (481, 482), (481, 487), (481, 513), (482, 514), (483, 484), (483, 486), (483, 515), (484, 516), (485, 517), (486, 518), (487, 519), (488, 489), (488, 495), (489, 517), (490, 491), (490, 497), (491, 518), (492, 493), (492, 499), (493, 519), (494, 495), (494, 502), (496, 497), (496, 500), (498, 499), (498, 504), (500, 506), (501, 502), (501, 508), (503, 504), (503, 510), (505, 506), (505, 512), (507, 508), (507, 514), (509, 510), (509, 516), (511, 512), (511, 517), (513, 514), (513, 519), (515, 516), (515, 518)])
me_cube_001.attributes.new('sharp_edge', 'BOOLEAN', 'EDGE').data.foreach_set('value', [ (min(e.vertices), max(e.vertices)) in _k for e in me_cube_001.edges])
me_cube_001.materials.append(mat_none)
me_cube_001.use_remesh_preserve_volume = False
me_cube_001.use_remesh_preserve_attributes = False
me_cube_001.use_mirror_vertex_groups = False
me_cube_001.update()
me_cube_001.normals_split_custom_set([tuple(v) for v in zip(*[iter([0.8819, 0.0, 0.4714, 0.8819, 0.0, 0.4714, 0.8819, 0.0, 0.4714, 0.8819, 0.0, 0.4714, -0.8819, 0.0, 0.4714, -0.8819, 0.0, 0.4714, -0.8819, 0.0, 0.4714, -0.8819, 0.0, 0.4714, 0.2903, 0.0, -0.9569, 0.2903, 0.0, -0.9569, 0.2903, 0.0, -0.9569, 0.2903, 0.0, -0.9569, 0.6344, 0.0, 0.773, 0.6344, 0.0, 0.773, 0.6344, 0.0, 0.773, 0.6344, 0.0, 0.773, -0.9952, 0.0, 0.09802, -0.9952, 0.0, 0.09802, -0.9952, 0.0, 0.09802, -0.9952, 0.0, 0.09802, 0.6344, 0.0, -0.773, 0.6344, 0.0, -0.773, 0.6344, 0.0, -0.773, 0.6344, 0.0, -0.773, 0.2903, 0.0, 0.9569, 0.2903, 0.0, 0.9569, 0.2903, 0.0, 0.9569, 0.2903, 0.0, 0.9569, -0.9569, 0.0, -0.2903, -0.9569, 0.0, -0.2903, -0.9569, 0.0, -0.2903, -0.9569, 0.0, -0.2903, 0.8819, 0.0, -0.4714, 0.8819, 0.0, -0.4714, 0.8819, 0.0, -0.4714, 0.8819, 0.0, -0.4714, -0.773, 0.0, -0.6344, -0.773, 0.0, -0.6344, -0.773, 0.0, -0.6344, -0.773, 0.0, -0.6344, -0.09802, 0.0, 0.9952, -0.09802, 0.0, 0.9952, -0.09802, 0.0, 0.9952, -0.09802, 0.0, 0.9952, 0.9952, 0.0, -0.09802, 0.9952, 0.0, -0.09802, 0.9952, 0.0, -0.09802, 0.9952, 0.0, -0.09802, -0.4714, 0.0, -0.8819, -0.4714, 0.0, -0.8819, -0.4714, 0.0, -0.8819, -0.4714, 0.0, -0.8819, -0.4714, 0.0, 0.8819, -0.4714, 0.0, 0.8819, -0.4714, 0.0, 0.8819, -0.4714, 0.0, 0.8819, 0.9569, 0.0, 0.2903, 0.9569, 0.0, 0.2903, 0.9569, 0.0, 0.2903, 0.9569, 0.0, 0.2903, -0.09802, 0.0, -0.9952, -0.09802, 0.0, -0.9952, -0.09802, 0.0, -0.9952, -0.09802, 0.0, -0.9952, -0.773, 0.0, 0.6344, -0.773, 0.0, 0.6344, -0.773, 0.0, 0.6344, -0.773, 0.0, 0.6344, 0.09802, 0.0, -0.9952, 0.09802, 0.0, -0.9952, 0.09802, 0.0, -0.9952, 0.09802, 0.0, -0.9952, 0.773, 0.0, 0.6344, 0.773, 0.0, 0.6344, 0.773, 0.0, 0.6344, 0.773, 0.0, 0.6344, -0.9569, 0.0, 0.2903, -0.9569, 0.0, 0.2903, -0.9569, 0.0, 0.2903, -0.9569, 0.0, 0.2903, 0.4714, 0.0, -0.8819, 0.4714, 0.0, -0.8819, 0.4714, 0.0, -0.8819, 0.4714, 0.0, -0.8819, 0.4714, 0.0, 0.8819, 0.4714, 0.0, 0.8819, 0.4714, 0.0, 0.8819, 0.4714, 0.0, 0.8819, -0.9952, 0.0, -0.09802, -0.9952, 0.0, -0.09802, -0.9952, 0.0, -0.09802, -0.9952, 0.0, -0.09802, 0.773, 0.0, -0.6344, 0.773, 0.0, -0.6344, 0.773, 0.0, -0.6344, 0.773, 0.0, -0.6344, 0.09802, 0.0, 0.9952, 0.09802, 0.0, 0.9952, 0.09802, 0.0, 0.9952, 0.09802, 0.0, 0.9952, -0.8819, 0.0, -0.4714, -0.8819, 0.0, -0.4714, -0.8819, 0.0, -0.4714, -0.8819, 0.0, -0.4714, 0.9569, 0.0, -0.2903, 0.9569, 0.0, -0.2903, 0.9569, 0.0, -0.2903, 0.9569, 0.0, -0.2903, -0.6344, 0.0, -0.773, -0.6344, 0.0, -0.773, -0.6344, 0.0, -0.773, -0.6344, 0.0, -0.773, -0.2903, 0.0, 0.9569, -0.2903, 0.0, 0.9569, -0.2903, 0.0, 0.9569, -0.2903, 0.0, 0.9569, 0.9952, 0.0, 0.09802, 0.9952, 0.0, 0.09802, 0.9952, 0.0, 0.09802, 0.9952, 0.0, 0.09802, -0.2903, 0.0, -0.9569, -0.2903, 0.0, -0.9569, -0.2903, 0.0, -0.9569, -0.2903, 0.0, -0.9569, -0.6344, 0.0, 0.773, -0.6344, 0.0, 0.773, -0.6344, 0.0, 0.773, -0.6344, 0.0, 0.773, 0.2299, -0.9708, 0.06912, 0.2299, -0.9708, 0.06912, 0.2299, -0.9708, 0.06912, 0.2299, -0.9708, 0.06912, -0.02398, -0.9701, -0.2414, -0.02398, -0.9701, -0.2414, -0.02398, -0.9701, -0.2414, -0.02398, -0.9701, -0.2414, -0.1869, -0.9705, 0.152, -0.1869, -0.9705, 0.152, -0.1869, -0.9705, 0.152, -0.1869, -0.9705, 0.152, 0.02398, -0.9701, -0.2414, 0.02398, -0.9701, -0.2414, 0.02398, -0.9701, -0.2414, 0.02398, -0.9701, -0.2414, 0.1869, -0.9705, 0.152, 0.1869, -0.9705, 0.152, 0.1869, -0.9705, 0.152, 0.1869, -0.9705, 0.152, -0.2299, -0.9708, 0.06912, -0.2299, -0.9708, 0.06912, -0.2299, -0.9708, 0.06912, -0.2299, -0.9708, 0.06912, 0.1148, -0.9703, -0.213, 0.1148, -0.9703, -0.213, 0.1148, -0.9703, -0.213, 0.1148, -0.9703, -0.213, 0.1148, -0.9703, 0.213, 0.1148, -0.9703, 0.213, 0.1148, -0.9703, 0.213, 0.1148, -0.9703, 0.213, -0.2387, -0.9708, -0.0233, -0.2387, -0.9708, -0.0233, -0.2387, -0.9708, -0.0233, -0.2387, -0.9708, -0.0233, 0.1869, -0.9705, -0.152, 0.1869, -0.9705, -0.152, 0.1869, -0.9705, -0.152, 0.1869, -0.9705, -0.152, 0.02398, -0.9701, 0.2414, 0.02398, -0.9701, 0.2414, 0.02398, -0.9701, 0.2414, 0.02398, -0.9701, 0.2414, -0.2125, -0.9707, -0.1126, -0.2125, -0.9707, -0.1126, -0.2125, -0.9707, -0.1126, -0.2125, -0.9707, -0.1126, 0.2299, -0.9708, -0.06912, 0.2299, -0.9708, -0.06912, 0.2299, -0.9708, -0.06912, 0.2299, -0.9708, -0.06912, -0.154, -0.9704, -0.186, -0.154, -0.9704, -0.186, -0.154, -0.9704, -0.186, -0.154, -0.9704, -0.186, -0.07092, -0.9702, 0.2317, -0.07092, -0.9702, 0.2317, -0.07092, -0.9702, 0.2317, -0.07092, -0.9702, 0.2317, 0.2387, -0.9708, 0.0233, 0.2387, -0.9708, 0.0233, 0.2387, -0.9708, 0.0233, 0.2387, -0.9708, 0.0233, -0.07092, -0.9702, -0.2317, -0.07092, -0.9702, -0.2317, -0.07092, -0.9702, -0.2317, -0.07092, -0.9702, -0.2317, -0.154, -0.9704, 0.186, -0.154, -0.9704, 0.186, -0.154, -0.9704, 0.186, -0.154, -0.9704, 0.186, 0.2125, -0.9707, 0.1126, 0.2125, -0.9707, 0.1126, 0.2125, -0.9707, 0.1126, 0.2125, -0.9707, 0.1126, -0.2125, -0.9707, 0.1126, -0.2125, -0.9707, 0.1126, -0.2125, -0.9707, 0.1126, -0.2125, -0.9707, 0.1126, 0.07092, -0.9702, -0.2317, 0.07092, -0.9702, -0.2317, 0.07092, -0.9702, -0.2317, 0.07092, -0.9702, -0.2317, 0.154, -0.9704, 0.186, 0.154, -0.9704, 0.186, 0.154, -0.9704, 0.186, 0.154, -0.9704, 0.186, -0.2387, -0.9708, 0.0233, -0.2387, -0.9708, 0.0233, -0.2387, -0.9708, 0.0233, -0.2387, -0.9708, 0.0233, 0.154, -0.9704, -0.186, 0.154, -0.9704, -0.186, 0.154, -0.9704, -0.186, 0.154, -0.9704, -0.186, 0.07092, -0.9702, 0.2317, 0.07092, -0.9702, 0.2317, 0.07092, -0.9702, 0.2317, 0.07092, -0.9702, 0.2317, -0.2299, -0.9708, -0.06912, -0.2299, -0.9708, -0.06912, -0.2299, -0.9708, -0.06912, -0.2299, -0.9708, -0.06912, 0.2125, -0.9707, -0.1126, 0.2125, -0.9707, -0.1126, 0.2125, -0.9707, -0.1126, 0.2125, -0.9707, -0.1126, -0.1869, -0.9705, -0.152, -0.1869, -0.9705, -0.152, -0.1869, -0.9705, -0.152, -0.1869, -0.9705, -0.152, -0.02398, -0.9701, 0.2414, -0.02398, -0.9701, 0.2414, -0.02398, -0.9701, 0.2414, -0.02398, -0.9701, 0.2414, 0.2387, -0.9708, -0.0233, 0.2387, -0.9708, -0.0233, 0.2387, -0.9708, -0.0233, 0.2387, -0.9708, -0.0233, -0.1148, -0.9703, -0.213, -0.1148, -0.9703, -0.213, -0.1148, -0.9703, -0.213, -0.1148, -0.9703, -0.213, -0.1148, -0.9703, 0.213, -0.1148, -0.9703, 0.213, -0.1148, -0.9703, 0.213, -0.1148, -0.9703, 0.213, 0.9754, 0.2035, -0.08508, 0.9754, 0.2035, -0.08508, 0.9754, 0.2035, -0.08508, 0.9754, 0.2035, -0.08508, -0.5033, 0.2266, -0.8339, -0.5033, 0.2266, -0.8339, -0.5033, 0.2266, -0.8339, -0.5033, 0.2266, -0.8339, -0.5033, 0.2266, 0.8339, -0.5033, 0.2266, 0.8339, -0.5033, 0.2266, 0.8339, -0.5033, 0.2266, 0.8339, 0.9451, 0.2055, 0.2539, 0.9451, 0.2055, 0.2539, 0.9451, 0.2055, 0.2539, 0.9451, 0.2055, 0.2539, -0.1075, 0.2341, -0.9663, -0.1075, 0.2341, -0.9663, -0.1075, 0.2341, -0.9663, -0.1075, 0.2341, -0.9663, -0.7901, 0.2146, 0.5742, -0.7901, 0.2146, 0.5742, -0.7901, 0.2146, 0.5742, -0.7901, 0.2146, 0.5742, 0.1075, 0.2341, -0.9663, 0.1075, 0.2341, -0.9663, 0.1075, 0.2341, -0.9663, 0.1075, 0.2341, -0.9663, 0.7901, 0.2146, 0.5742, 0.7901, 0.2146, 0.5742, 0.7901, 0.2146, 0.5742, 0.7901, 0.2146, 0.5742, -0.9451, 0.2055, 0.2539, -0.9451, 0.2055, 0.2539, -0.9451, 0.2055, 0.2539, -0.9451, 0.2055, 0.2539, 0.5033, 0.2266, -0.8339, 0.5033, 0.2266, -0.8339, 0.5033, 0.2266, -0.8339, 0.5033, 0.2266, -0.8339, 0.5033, 0.2266, 0.8339, 0.5033, 0.2266, 0.8339, 0.5033, 0.2266, 0.8339, 0.5033, 0.2266, 0.8339, -0.9754, 0.2035, -0.08508, -0.9754, 0.2035, -0.08508, -0.9754, 0.2035, -0.08508, -0.9754, 0.2035, -0.08508, 0.7901, 0.2146, -0.5742, 0.7901, 0.2146, -0.5742, 0.7901, 0.2146, -0.5742, 0.7901, 0.2146, -0.5742, 0.1075, 0.2341, 0.9663, 0.1075, 0.2341, 0.9663, 0.1075, 0.2341, 0.9663, 0.1075, 0.2341, 0.9663, -0.8838, 0.2093, -0.4184, -0.8838, 0.2093, -0.4184, -0.8838, 0.2093, -0.4184, -0.8838, 0.2093, -0.4184, 0.9451, 0.2055, -0.2539, 0.9451, 0.2055, -0.2539, 0.9451, 0.2055, -0.2539, 0.9451, 0.2055, -0.2539, -0.6629, 0.2207, -0.7154, -0.6629, 0.2207, -0.7154, -0.6629, 0.2207, -0.7154, -0.6629, 0.2207, -0.7154, -0.3152, 0.2314, 0.9204, -0.3152, 0.2314, 0.9204, -0.3152, 0.2314, 0.9204, -0.3152, 0.2314, 0.9204, 0.9754, 0.2035, 0.08508, 0.9754, 0.2035, 0.08508, 0.9754, 0.2035, 0.08508, 0.9754, 0.2035, 0.08508, -0.3152, 0.2314, -0.9204, -0.3152, 0.2314, -0.9204, -0.3152, 0.2314, -0.9204, -0.3152, 0.2314, -0.9204, -0.6629, 0.2207, 0.7154, -0.6629, 0.2207, 0.7154, -0.6629, 0.2207, 0.7154, -0.6629, 0.2207, 0.7154, 0.8838, 0.2093, 0.4184, 0.8838, 0.2093, 0.4184, 0.8838, 0.2093, 0.4184, 0.8838, 0.2093, 0.4184, -0.8838, 0.2093, 0.4184, -0.8838, 0.2093, 0.4184, -0.8838, 0.2093, 0.4184, -0.8838, 0.2093, 0.4184, 0.3152, 0.2314, -0.9204, 0.3152, 0.2314, -0.9204, 0.3152, 0.2314, -0.9204, 0.3152, 0.2314, -0.9204, 0.6629, 0.2207, 0.7154, 0.6629, 0.2207, 0.7154, 0.6629, 0.2207, 0.7154, 0.6629, 0.2207, 0.7154, -0.9754, 0.2035, 0.08508, -0.9754, 0.2035, 0.08508, -0.9754, 0.2035, 0.08508, -0.9754, 0.2035, 0.08508, 0.6629, 0.2207, -0.7154, 0.6629, 0.2207, -0.7154, 0.6629, 0.2207, -0.7154, 0.6629, 0.2207, -0.7154, 0.3152, 0.2314, 0.9204, 0.3152, 0.2314, 0.9204, 0.3152, 0.2314, 0.9204, 0.3152, 0.2314, 0.9204, -0.9451, 0.2055, -0.2539, -0.9451, 0.2055, -0.2539, -0.9451, 0.2055, -0.2539, -0.9451, 0.2055, -0.2539, 0.8838, 0.2093, -0.4184, 0.8838, 0.2093, -0.4184, 0.8838, 0.2093, -0.4184, 0.8838, 0.2093, -0.4184, -0.7901, 0.2146, -0.5742, -0.7901, 0.2146, -0.5742, -0.7901, 0.2146, -0.5742, -0.7901, 0.2146, -0.5742, -0.1075, 0.2341, 0.9663, -0.1075, 0.2341, 0.9663, -0.1075, 0.2341, 0.9663, -0.1075, 0.2341, 0.9663, 0.2903, 0.0, -0.9569, 0.2903, 0.0, -0.9569, 0.2903, 0.0, -0.9569, 0.2903, 0.0, -0.9569, -0.9952, 0.0, 0.09802, -0.9952, 0.0, 0.09802, -0.9952, 0.0, 0.09802, -0.9952, 0.0, 0.09802, -0.4714, 0.0, 0.8819, -0.4714, 0.0, 0.8819, -0.4714, 0.0, 0.8819, -0.4714, 0.0, 0.8819, -0.773, 0.0, -0.6344, -0.773, 0.0, -0.6344, -0.773, 0.0, -0.6344, -0.773, 0.0, -0.6344, 0.9952, 0.0, 0.09801, 0.9952, 0.0, 0.09801, 0.9952, 0.0, 0.09801, 0.9952, 0.0, 0.09801, -0.2903, 0.0, -0.9569, -0.2903, 0.0, -0.9569, -0.2903, 0.0, -0.9569, -0.2903, 0.0, -0.9569, -0.9569, 0.0, -0.2903, -0.9569, 0.0, -0.2903, -0.9569, 0.0, -0.2903, -0.9569, 0.0, -0.2903, 0.4714, 0.0, -0.8819, 0.4714, 0.0, -0.8819, 0.4714, 0.0, -0.8819, 0.4714, 0.0, -0.8819, 0.09802, 0.0, 0.9952, 0.09802, 0.0, 0.9952, 0.09802, 0.0, 0.9952, 0.09802, 0.0, 0.9952, 0.09801, 0.0, -0.9952, 0.09801, 0.0, -0.9952, 0.09801, 0.0, -0.9952, 0.09801, 0.0, -0.9952, -0.9569, 0.0, 0.2903, -0.9569, 0.0, 0.2903, -0.9569, 0.0, 0.2903, -0.9569, 0.0, 0.2903, -0.2903, 0.0, 0.9569, -0.2903, 0.0, 0.9569, -0.2903, 0.0, 0.9569, -0.2903, 0.0, 0.9569, 0.4714, 0.0, -0.8819, 0.4714, 0.0, -0.8819, 0.4714, 0.0, -0.8819, 0.4714, 0.0, -0.8819, 0.9952, 0.0, -0.09802, 0.9952, 0.0, -0.09802, 0.9952, 0.0, -0.09802, 0.9952, 0.0, -0.09802, -0.4714, 0.0, -0.8819, -0.4714, 0.0, -0.8819, -0.4714, 0.0, -0.8819, -0.4714, 0.0, -0.8819, -0.9952, 0.0, -0.09802, -0.9952, 0.0, -0.09802, -0.9952, 0.0, -0.09802, -0.9952, 0.0, -0.09802, 0.9569, 0.0, 0.2903, 0.9569, 0.0, 0.2903, 0.9569, 0.0, 0.2903, 0.9569, 0.0, 0.2903, 0.2903, 0.0, 0.9569, 0.2903, 0.0, 0.9569, 0.2903, 0.0, 0.9569, 0.2903, 0.0, 0.9569, -0.09802, 0.0, -0.9952, -0.09802, 0.0, -0.9952, -0.09802, 0.0, -0.9952, -0.09802, 0.0, -0.9952, -0.8819, 0.0, 0.4714, -0.8819, 0.0, 0.4714, -0.8819, 0.0, 0.4714, -0.8819, 0.0, 0.4714, -0.09802, 0.0, 0.9952, -0.09802, 0.0, 0.9952, -0.09802, 0.0, 0.9952, -0.09802, 0.0, 0.9952, 0.2903, 0.0, -0.9569, 0.2903, 0.0, -0.9569, 0.2903, 0.0, -0.9569, 0.2903, 0.0, -0.9569, 0.9569, 0.0, -0.2903, 0.9569, 0.0, -0.2903, 0.9569, 0.0, -0.2903, 0.9569, 0.0, -0.2903, -0.6344, 0.0, -0.773, -0.6344, 0.0, -0.773, -0.6344, 0.0, -0.773, -0.6344, 0.0, -0.773, -0.9952, 0.0, 0.09802, -0.9952, 0.0, 0.09802, -0.9952, 0.0, 0.09802, -0.9952, 0.0, 0.09802, 0.9952, 0.0, 0.09802, 0.9952, 0.0, 0.09802, 0.9952, 0.0, 0.09802, 0.9952, 0.0, 0.09802, 0.4714, 0.0, 0.8819, 0.4714, 0.0, 0.8819, 0.4714, 0.0, 0.8819, 0.4714, 0.0, 0.8819, -0.2903, 0.0, -0.9569, -0.2903, 0.0, -0.9569, -0.2903, 0.0, -0.9569, -0.2903, 0.0, -0.9569, 0.09802, 0.0, 0.9952, 0.09802, 0.0, 0.9952, 0.09802, 0.0, 0.9952, 0.09802, 0.0, 0.9952, -0.773, 0.0, 0.6344, -0.773, 0.0, 0.6344, -0.773, 0.0, 0.6344, -0.773, 0.0, 0.6344, 0.09802, 0.0, -0.9952, 0.09802, 0.0, -0.9952, 0.09802, 0.0, -0.9952, 0.09802, 0.0, -0.9952, 0.8819, 0.0, -0.4714, 0.8819, 0.0, -0.4714, 0.8819, 0.0, -0.4714, 0.8819, 0.0, -0.4714, -0.9569, 0.0, 0.2903, -0.9569, 0.0, 0.2903, -0.9569, 0.0, 0.2903, -0.9569, 0.0, 0.2903, -0.773, 0.0, -0.6344, -0.773, 0.0, -0.6344, -0.773, 0.0, -0.6344, -0.773, 0.0, -0.6344, 0.9952, 0.0, -0.09802, 0.9952, 0.0, -0.09802, 0.9952, 0.0, -0.09802, 0.9952, 0.0, -0.09802, 0.6344, 0.0, 0.773, 0.6344, 0.0, 0.773, 0.6344, 0.0, 0.773, 0.6344, 0.0, 0.773, -0.4714, 0.0, -0.8819, -0.4714, 0.0, -0.8819, -0.4714, 0.0, -0.8819, -0.4714, 0.0, -0.8819, -0.6344, 0.0, 0.773, -0.6344, 0.0, 0.773, -0.6344, 0.0, 0.773, -0.6344, 0.0, 0.773, 0.2903, 0.0, 0.9569, 0.2903, 0.0, 0.9569, 0.2903, 0.0, 0.9569, 0.2903, 0.0, 0.9569, 0.773, 0.0, -0.6344, 0.773, 0.0, -0.6344, 0.773, 0.0, -0.6344, 0.773, 0.0, -0.6344, -0.8819, 0.0, -0.4714, -0.8819, 0.0, -0.4714, -0.8819, 0.0, -0.4714, -0.8819, 0.0, -0.4714, -0.8819, 0.0, 0.4714, -0.8819, 0.0, 0.4714, -0.8819, 0.0, 0.4714, -0.8819, 0.0, 0.4714, 0.9569, 0.0, -0.2903, 0.9569, 0.0, -0.2903, 0.9569, 0.0, -0.2903, 0.9569, 0.0, -0.2903, 0.773, 0.0, 0.6344, 0.773, 0.0, 0.6344, 0.773, 0.0, 0.6344, 0.773, 0.0, 0.6344, -0.6344, 0.0, -0.773, -0.6344, 0.0, -0.773, -0.6344, 0.0, -0.773, -0.6344, 0.0, -0.773, -0.4714, 0.0, 0.8819, -0.4714, 0.0, 0.8819, -0.4714, 0.0, 0.8819, -0.4714, 0.0, 0.8819, 0.4714, 0.0, 0.8819, 0.4714, 0.0, 0.8819, 0.4714, 0.0, 0.8819, 0.4714, 0.0, 0.8819, 0.6344, 0.0, -0.773, 0.6344, 0.0, -0.773, 0.6344, 0.0, -0.773, 0.6344, 0.0, -0.773, -0.9569, 0.0, -0.2903, -0.9569, 0.0, -0.2903, -0.9569, 0.0, -0.2903, -0.9569, 0.0, -0.2903, -0.773, 0.0, 0.6344, -0.773, 0.0, 0.6344, -0.773, 0.0, 0.6344, -0.773, 0.0, 0.6344, 0.8819, 0.0, -0.4714, 0.8819, 0.0, -0.4714, 0.8819, 0.0, -0.4714, 0.8819, 0.0, -0.4714, 0.8819, 0.0, 0.4714, 0.8819, 0.0, 0.4714, 0.8819, 0.0, 0.4714, 0.8819, 0.0, 0.4714, -0.773, 0.0, -0.6344, -0.773, 0.0, -0.6344, -0.773, 0.0, -0.6344, -0.773, 0.0, -0.6344, -0.2903, 0.0, 0.9569, -0.2903, 0.0, 0.9569, -0.2903, 0.0, 0.9569, -0.2903, 0.0, 0.9569, 0.6344, 0.0, 0.773, 0.6344, 0.0, 0.773, 0.6344, 0.0, 0.773, 0.6344, 0.0, 0.773, 0.4714, 0.0, -0.8819, 0.4714, 0.0, -0.8819, 0.4714, 0.0, -0.8819, 0.4714, 0.0, -0.8819, -0.9952, 0.0, -0.09802, -0.9952, 0.0, -0.09802, -0.9952, 0.0, -0.09802, -0.9952, 0.0, -0.09802, -0.6344, 0.0, 0.773, -0.6344, 0.0, 0.773, -0.6344, 0.0, 0.773, -0.6344, 0.0, 0.773, 0.773, 0.0, -0.6344, 0.773, 0.0, -0.6344, 0.773, 0.0, -0.6344, 0.773, 0.0, -0.6344, 0.9569, 0.0, 0.2903, 0.9569, 0.0, 0.2903, 0.9569, 0.0, 0.2903, 0.9569, 0.0, 0.2903, -0.09801, 0.0, -0.9952, -0.09801, 0.0, -0.9952, -0.09801, 0.0, -0.9952, -0.09801, 0.0, -0.9952, -0.8819, 0.0, -0.4714, -0.8819, 0.0, -0.4714, -0.8819, 0.0, -0.4714, -0.8819, 0.0, -0.4714, 0.773, 0.0, 0.6344, 0.773, 0.0, 0.6344, 0.773, 0.0, 0.6344, 0.773, 0.0, 0.6344, -0.09802, 0.0, 0.9952, -0.09802, 0.0, 0.9952, -0.09802, 0.0, 0.9952, -0.09802, 0.0, 0.9952, 0.0, 1.0, -5.805e-07, 0.0, 1.0, -5.805e-07, 0.0, 1.0, -5.805e-07, 0.0, 1.0, -5.805e-07, 0.0, 1.0, -5.805e-07, 0.0, 1.0, -1.161e-06, 0.0, 1.0, -1.161e-06, 0.0, 1.0, -5.805e-07, 0.0, 1.0, -1.161e-06, 0.0, 1.0, -1.161e-06, 0.0, 1.0, -1.161e-06, 0.0, 1.0, -1.161e-06, 0.0, 1.0, -1.161e-06, 0.0, 1.0, -3.088e-13, 0.0, 1.0, 6.676e-12, 0.0, 1.0, -1.161e-06, 0.0, 1.0, -3.088e-13, 0.0, 1.0, 4.516e-12, 0.0, 1.0, -3.951e-12, 0.0, 1.0, 6.676e-12, 0.0, 1.0, 4.516e-12, 0.0, 1.0, 1.93e-13, 0.0, 1.0, 8.856e-13, 0.0, 1.0, -3.951e-12, 0.0, 1.0, 1.93e-13, 0.0, 1.0, 1.161e-06, 0.0, 1.0, 1.161e-06, 0.0, 1.0, 8.856e-13, 0.0, 1.0, 1.161e-06, 0.0, 1.0, -7.257e-08, 0.0, 1.0, -7.257e-08, 0.0, 1.0, 1.161e-06, 0.0, 1.0, -7.257e-08, 0.0, 1.0, -5.805e-07, 0.0, 1.0, -5.805e-07, 0.0, 1.0, -7.257e-08, 0.0, 1.0, -5.805e-07, 0.0, 1.0, 6.531e-07, 0.0, 1.0, 6.531e-07, 0.0, 1.0, -5.805e-07, 0.0, 1.0, 6.531e-07, 0.0, 1.0, 5.805e-07, 0.0, 1.0, 5.805e-07, 0.0, 1.0, 6.531e-07, 0.0, 1.0, 5.805e-07, 0.0, 1.0, 0.0, 0.0, 1.0, 0.0, 0.0, 1.0, 5.805e-07, 0.0, 1.0, 0.0, 0.0, 1.0, -5.805e-07, 0.0, 1.0, -5.805e-07, 0.0, 1.0, 0.0, 0.0, 1.0, -5.805e-07, 0.0, 1.0, -1.161e-06, 0.0, 1.0, -1.161e-06, 0.0, 1.0, -5.805e-07, 0.0, 1.0, -1.161e-06, 0.0, 1.0, 2.702e-12, 0.0, 1.0, -8.174e-13, 0.0, 1.0, -1.161e-06, 0.0, 1.0, 2.702e-12, 0.0, 1.0, 5.805e-07, 0.0, 1.0, 5.805e-07, 0.0, 1.0, -8.174e-13, 0.0, 1.0, 5.805e-07, 0.0, 1.0, 5.805e-07, 0.0, 1.0, 5.805e-07, 0.0, 1.0, 5.805e-07, 0.0, 1.0, 5.805e-07, 0.0, 1.0, 5.805e-07, 0.0, 1.0, 5.805e-07, 0.0, 1.0, 5.805e-07, 0.0, 1.0, 5.805e-07, 0.0, 1.0, -1.161e-06, 0.0, 1.0, -1.161e-06, 0.0, 1.0, 5.805e-07, 0.0, 1.0, -1.161e-06, 0.0, 1.0, -1.161e-06, 0.0, 1.0, -1.161e-06, 0.0, 1.0, -1.161e-06, 0.0, 1.0, -1.161e-06, 0.0, 1.0, 5.805e-07, 0.0, 1.0, 5.805e-07, 0.0, 1.0, -1.161e-06, 0.0, 1.0, 5.805e-07, 0.0, 1.0, -2.586e-12, 0.0, 1.0, -2.657e-12, 0.0, 1.0, 5.805e-07, 0.0, 1.0, -2.586e-12, 0.0, 1.0, -8.708e-07, 0.0, 1.0, -8.708e-07, 0.0, 1.0, -2.657e-12, 0.0, 1.0, -8.708e-07, 0.0, 1.0, -2.177e-07, 0.0, 1.0, -2.177e-07, 0.0, 1.0, -8.708e-07, 0.0, 1.0, -2.177e-07, 0.0, 1.0, -3.377e-13, 0.0, 1.0, -3.661e-13, 0.0, 1.0, -2.177e-07, 0.0, 1.0, -3.377e-13, 0.0, 1.0, -3.628e-07, 0.0, 1.0, -3.628e-07, 0.0, 1.0, -3.661e-13, 0.0, 1.0, 5.805e-07, 0.0, 1.0, -5.805e-07, 0.0, 1.0, -5.805e-07, 0.0, 1.0, 5.805e-07, 0.0, 1.0, 1.742e-06, 0.0, 1.0, 5.805e-07, 0.0, 1.0, 5.805e-07, 0.0, 1.0, 1.742e-06, 0.0, 1.0, 9.495e-12, 0.0, 1.0, 1.742e-06, 0.0, 1.0, 1.742e-06, 0.0, 1.0, -4.087e-13, 0.0, 1.0, -2.509e-12, 0.0, 1.0, 9.495e-12, 0.0, 1.0, -4.087e-13, 0.0, 1.0, 7.425e-12, 0.0, 1.0, 2.903e-07, 0.0, 1.0, -2.509e-12, 0.0, 1.0, 7.425e-12, 0.0, 1.0, 2.903e-07, 0.0, 1.0, -3.628e-07, 0.0, 1.0, 2.903e-07, 0.0, 1.0, 2.903e-07, 0.0, 1.0, -3.628e-07, 0.8819, 0.0, 0.4714, 0.8819, 0.0, 0.4714, 0.8819, 0.0, 0.4714, 0.8819, 0.0, 0.4714, -0.4714, 0.0, 0.8819, -0.4714, 0.0, 0.8819, -0.4714, 0.0, 0.8819, -0.4714, 0.0, 0.8819, 0.0, 1.0, -8.184e-07, 0.0, 1.0, -8.184e-07, 0.0, 1.0, -8.184e-07, 0.0, 1.0, -8.184e-07, 0.0, -1.0, 8.184e-07, 0.0, -1.0, 8.184e-07, 0.0, -1.0, 8.184e-07, 0.0, -1.0, 8.184e-07, 0.6344, 0.0, -0.773, 0.6344, 0.0, -0.773, 0.6344, 0.0, -0.773, 0.6344, 0.0, -0.773, 0.773, 0.0, 0.6344, 0.773, 0.0, 0.6344, 0.773, 0.0, 0.6344, 0.773, 0.0, 0.6344, 0.0, 1.0, -9.072e-07, 0.0, 1.0, -9.072e-07, 0.0, 1.0, -9.072e-07, 0.0, 1.0, -9.072e-07, 0.0, -1.0, 7.056e-07, 0.0, -1.0, 7.056e-07, 0.0, -1.0, 7.056e-07, 0.0, -1.0, 7.056e-07, 0.0, -1.0, 8.772e-08, 0.0, -1.0, 4.386e-08, 0.0, -1.0, 4.386e-08, 0.0, -1.0, 8.772e-08, 0.0, -1.0, 8.772e-08, 0.0, -1.0, 8.772e-08, 0.0, -1.0, 8.772e-08, 0.0, -1.0, 8.772e-08, 0.0, -1.0, 8.772e-08, 0.0, -1.0, 8.772e-08, 0.0, -1.0, 8.772e-08, 0.0, -1.0, 8.772e-08, 0.0, -1.0, 8.772e-08, 0.0, -1.0, 8.772e-08, 0.0, -1.0, 8.772e-08, 0.0, -1.0, 8.772e-08, 0.0, -1.0, 8.772e-08, 0.0, -1.0, 0.0, 0.0, -1.0, 0.0, 0.0, -1.0, 0.0, 0.0, -1.0, 0.0, 0.0, -1.0, 0.0, 0.0, -1.0, 0.0, 0.0, -1.0, 0.0, 0.0, -1.0, 0.0, 0.0, -1.0, 0.0, 0.0, -1.0, 4.386e-08, 0.0, -1.0, 4.386e-08, 0.0, -1.0, 0.0, 0.0, -1.0, 0.0, 0.0, -1.0, 0.0, 0.0, -1.0, 0.0, 0.0, -1.0, 0.0, 0.0, -1.0, 0.0, 0.1476, -0.9497, 0.2762, 0.1476, -0.9497, 0.2762, 0.1476, -0.9497, 0.2762, 0.1476, -0.9497, 0.2762, -0.0307, -0.9497, 0.3117, -0.0307, -0.9497, 0.3117, -0.0307, -0.9497, 0.3117, -0.0307, -0.9497, 0.3117, -0.2997, -0.9497, 0.09091, -0.2997, -0.9497, 0.09091, -0.2997, -0.9497, 0.09091, -0.2997, -0.9497, 0.09091, -0.09091, -0.9497, -0.2997, -0.09091, -0.9497, -0.2997, -0.09091, -0.9497, -0.2997, -0.09091, -0.9497, -0.2997, 0.2762, -0.9497, -0.1476, 0.2762, -0.9497, -0.1476, 0.2762, -0.9497, -0.1476, 0.2762, -0.9497, -0.1476, 0.0307, -0.9497, -0.3117, 0.0307, -0.9497, -0.3117, 0.0307, -0.9497, -0.3117, 0.0307, -0.9497, -0.3117, -0.09091, -0.9497, 0.2997, -0.09091, -0.9497, 0.2997, -0.09091, -0.9497, 0.2997, -0.09091, -0.9497, 0.2997, 0.09091, -0.9497, 0.2997, 0.09091, -0.9497, 0.2997, 0.09091, -0.9497, 0.2997, 0.09091, -0.9497, 0.2997, 0.2997, -0.9497, -0.09091, 0.2997, -0.9497, -0.09091, 0.2997, -0.9497, -0.09091, 0.2997, -0.9497, -0.09091, -0.0307, -0.9497, -0.3117, -0.0307, -0.9497, -0.3117, -0.0307, -0.9497, -0.3117, -0.0307, -0.9497, -0.3117, -0.3117, -0.9497, 0.0307, -0.3117, -0.9497, 0.0307, -0.3117, -0.9497, 0.0307, -0.3117, -0.9497, 0.0307, 0.0307, -0.9497, 0.3117, 0.0307, -0.9497, 0.3117, 0.0307, -0.9497, 0.3117, 0.0307, -0.9497, 0.3117, -0.1476, -0.9497, 0.2762, -0.1476, -0.9497, 0.2762, -0.1476, -0.9497, 0.2762, -0.1476, -0.9497, 0.2762, 0.09091, -0.9497, -0.2997, 0.09091, -0.9497, -0.2997, 0.09091, -0.9497, -0.2997, 0.09091, -0.9497, -0.2997, -0.3117, -0.9497, -0.0307, -0.3117, -0.9497, -0.0307, -0.3117, -0.9497, -0.0307, -0.3117, -0.9497, -0.0307, 0.3117, -0.9497, -0.0307, 0.3117, -0.9497, -0.0307, 0.3117, -0.9497, -0.0307, 0.3117, -0.9497, -0.0307, 0.2762, -0.9497, 0.1476, 0.2762, -0.9497, 0.1476, 0.2762, -0.9497, 0.1476, 0.2762, -0.9497, 0.1476, 0.1476, -0.9497, -0.2762, 0.1476, -0.9497, -0.2762, 0.1476, -0.9497, -0.2762, 0.1476, -0.9497, -0.2762, -0.1987, -0.9497, 0.2421, -0.1987, -0.9497, 0.2421, -0.1987, -0.9497, 0.2421, -0.1987, -0.9497, 0.2421, -0.2421, -0.9497, -0.1987, -0.2421, -0.9497, -0.1987, -0.2421, -0.9497, -0.1987, -0.2421, -0.9497, -0.1987, 0.2421, -0.9497, 0.1987, 0.2421, -0.9497, 0.1987, 0.2421, -0.9497, 0.1987, 0.2421, -0.9497, 0.1987, 0.3117, -0.9497, 0.0307, 0.3117, -0.9497, 0.0307, 0.3117, -0.9497, 0.0307, 0.3117, -0.9497, 0.0307, -0.2997, -0.9497, -0.09091, -0.2997, -0.9497, -0.09091, -0.2997, -0.9497, -0.09091, -0.2997, -0.9497, -0.09091, -0.2421, -0.9497, 0.1987, -0.2421, -0.9497, 0.1987, -0.2421, -0.9497, 0.1987, -0.2421, -0.9497, 0.1987, -0.1987, -0.9497, -0.2421, -0.1987, -0.9497, -0.2421, -0.1987, -0.9497, -0.2421, -0.1987, -0.9497, -0.2421, 0.1987, -0.9497, -0.2421, 0.1987, -0.9497, -0.2421, 0.1987, -0.9497, -0.2421, 0.1987, -0.9497, -0.2421, -0.2762, -0.9497, -0.1476, -0.2762, -0.9497, -0.1476, -0.2762, -0.9497, -0.1476, -0.2762, -0.9497, -0.1476, 0.2997, -0.9497, 0.09091, 0.2997, -0.9497, 0.09091, 0.2997, -0.9497, 0.09091, 0.2997, -0.9497, 0.09091, 0.1987, -0.9497, 0.2421, 0.1987, -0.9497, 0.2421, 0.1987, -0.9497, 0.2421, 0.1987, -0.9497, 0.2421, 0.2421, -0.9497, -0.1987, 0.2421, -0.9497, -0.1987, 0.2421, -0.9497, -0.1987, 0.2421, -0.9497, -0.1987, -0.1476, -0.9497, -0.2762, -0.1476, -0.9497, -0.2762, -0.1476, -0.9497, -0.2762, -0.1476, -0.9497, -0.2762, -0.2762, -0.9497, 0.1476, -0.2762, -0.9497, 0.1476, -0.2762, -0.9497, 0.1476, -0.2762, -0.9497, 0.1476, 0.0, 1.0, -1.245e-07, 0.0, 1.0, -1.245e-07, 0.0, 1.0, -1.245e-07, 0.0, 1.0, -1.245e-07, 0.0, 1.0, -1.245e-07, 0.0, 1.0, -1.245e-07, 0.0, 1.0, -1.245e-07, 0.0, 1.0, -1.245e-07, 0.0, 1.0, -1.245e-07, 0.0, 1.0, -1.245e-07, 0.0, 1.0, -1.245e-07, 0.0, 1.0, -1.245e-07, 0.0, 1.0, -1.245e-07, 0.0, 1.0, -1.245e-07, 0.0, 1.0, -1.245e-07, 0.0, 1.0, -1.245e-07, 0.0, 1.0, -1.245e-07, 0.0, 1.0, -1.245e-07, 0.0, 1.0, -1.245e-07, 0.0, 1.0, -1.245e-07, 0.0, 1.0, -1.245e-07, 0.0, 1.0, -1.245e-07, 0.0, 1.0, -1.245e-07, 0.0, 1.0, -1.245e-07, 0.0, 1.0, -1.245e-07, 0.0, 1.0, -1.245e-07, 0.0, 1.0, -1.245e-07, 0.0, 1.0, -1.245e-07, 0.0, 1.0, -1.245e-07, 0.0, 1.0, -1.245e-07, 0.0, 1.0, -1.245e-07, 0.0, 1.0, -1.245e-07, -0.6344, 0.0, 0.773, -0.6344, 0.0, 0.773, -0.6344, 0.0, 0.773, -0.6344, 0.0, 0.773, -0.2903, 0.0, -0.9569, -0.2903, 0.0, -0.9569, -0.2903, 0.0, -0.9569, -0.2903, 0.0, -0.9569, 0.9952, 0.0, 0.09802, 0.9952, 0.0, 0.09802, 0.9952, 0.0, 0.09802, 0.9952, 0.0, 0.09802, -0.2903, 0.0, 0.9569, -0.2903, 0.0, 0.9569, -0.2903, 0.0, 0.9569, -0.2903, 0.0, 0.9569, -0.6344, 0.0, -0.773, -0.6344, 0.0, -0.773, -0.6344, 0.0, -0.773, -0.6344, 0.0, -0.773, 0.9569, 0.0, -0.2903, 0.9569, 0.0, -0.2903, 0.9569, 0.0, -0.2903, 0.9569, 0.0, -0.2903, -0.8819, 0.0, -0.4714, -0.8819, 0.0, -0.4714, -0.8819, 0.0, -0.4714, -0.8819, 0.0, -0.4714, 0.09802, 0.0, 0.9952, 0.09802, 0.0, 0.9952, 0.09802, 0.0, 0.9952, 0.09802, 0.0, 0.9952, 0.773, 0.0, -0.6344, 0.773, 0.0, -0.6344, 0.773, 0.0, -0.6344, 0.773, 0.0, -0.6344, -0.9952, 0.0, -0.09802, -0.9952, 0.0, -0.09802, -0.9952, 0.0, -0.09802, -0.9952, 0.0, -0.09802, 0.4714, 0.0, 0.8819, 0.4714, 0.0, 0.8819, 0.4714, 0.0, 0.8819, 0.4714, 0.0, 0.8819, 0.4714, 0.0, -0.8819, 0.4714, 0.0, -0.8819, 0.4714, 0.0, -0.8819, 0.4714, 0.0, -0.8819, -0.9569, 0.0, 0.2903, -0.9569, 0.0, 0.2903, -0.9569, 0.0, 0.2903, -0.9569, 0.0, 0.2903, 0.773, 0.0, 0.6344, 0.773, 0.0, 0.6344, 0.773, 0.0, 0.6344, 0.773, 0.0, 0.6344, 0.09802, 0.0, -0.9952, 0.09802, 0.0, -0.9952, 0.09802, 0.0, -0.9952, 0.09802, 0.0, -0.9952, -0.773, 0.0, 0.6344, -0.773, 0.0, 0.6344, -0.773, 0.0, 0.6344, -0.773, 0.0, 0.6344, -0.09802, 0.0, -0.9952, -0.09802, 0.0, -0.9952, -0.09802, 0.0, -0.9952, -0.09802, 0.0, -0.9952, 0.9569, 0.0, 0.2903, 0.9569, 0.0, 0.2903, 0.9569, 0.0, 0.2903, 0.9569, 0.0, 0.2903, -0.4714, 0.0, 0.8819, -0.4714, 0.0, 0.8819, -0.4714, 0.0, 0.8819, -0.4714, 0.0, 0.8819, -0.4714, 0.0, -0.8819, -0.4714, 0.0, -0.8819, -0.4714, 0.0, -0.8819, -0.4714, 0.0, -0.8819, 0.9952, 0.0, -0.09802, 0.9952, 0.0, -0.09802, 0.9952, 0.0, -0.09802, 0.9952, 0.0, -0.09802, -0.09802, 0.0, 0.9952, -0.09802, 0.0, 0.9952, -0.09802, 0.0, 0.9952, -0.09802, 0.0, 0.9952, -0.773, 0.0, -0.6344, -0.773, 0.0, -0.6344, -0.773, 0.0, -0.6344, -0.773, 0.0, -0.6344, 0.8819, 0.0, -0.4714, 0.8819, 0.0, -0.4714, 0.8819, 0.0, -0.4714, 0.8819, 0.0, -0.4714, -0.9569, 0.0, -0.2903, -0.9569, 0.0, -0.2903, -0.9569, 0.0, -0.2903, -0.9569, 0.0, -0.2903, 0.2903, 0.0, 0.9569, 0.2903, 0.0, 0.9569, 0.2903, 0.0, 0.9569, 0.2903, 0.0, 0.9569, 0.6344, 0.0, -0.773, 0.6344, 0.0, -0.773, 0.6344, 0.0, -0.773, 0.6344, 0.0, -0.773, -0.9952, 0.0, 0.09802, -0.9952, 0.0, 0.09802, -0.9952, 0.0, 0.09802, -0.9952, 0.0, 0.09802, 0.6344, 0.0, 0.773, 0.6344, 0.0, 0.773, 0.6344, 0.0, 0.773, 0.6344, 0.0, 0.773, 0.2903, 0.0, -0.9569, 0.2903, 0.0, -0.9569, 0.2903, 0.0, -0.9569, 0.2903, 0.0, -0.9569, -0.8819, 0.0, 0.4714, -0.8819, 0.0, 0.4714, -0.8819, 0.0, 0.4714, -0.8819, 0.0, 0.4714, 0.8819, 0.0, 0.4714, 0.8819, 0.0, 0.4714, 0.8819, 0.0, 0.4714, 0.8819, 0.0, 0.4714, -0.1086, 0.06502, 0.992, -0.1086, 0.06502, 0.992, -0.1086, 0.06502, 0.992, -0.1086, 0.06502, 0.992, -0.8033, 0.05684, -0.5929, -0.8033, 0.05684, -0.5929, -0.8033, 0.05684, -0.5929, -0.8033, 0.05684, -0.5929, 0.8999, 0.05457, -0.4326, 0.8999, 0.05457, -0.4326, 0.8999, 0.05457, -0.4326, 0.8999, 0.05457, -0.4326, -0.9634, 0.0529, -0.2628, -0.9634, 0.0529, -0.2628, -0.9634, 0.0529, -0.2628, -0.9634, 0.0529, -0.2628, 0.3189, 0.0639, 0.9456, 0.3189, 0.0639, 0.9456, 0.3189, 0.0639, 0.9456, 0.3189, 0.0639, 0.9456, 0.6729, 0.05941, -0.7374, 0.6729, 0.05941, -0.7374, 0.6729, 0.05941, -0.7374, 0.6729, 0.05941, -0.7374, -0.9948, 0.05202, 0.08812, -0.9948, 0.05202, 0.08812, -0.9948, 0.05202, 0.08812, -0.9948, 0.05202, 0.08812, 0.6729, 0.05941, 0.7374, 0.6729, 0.05941, 0.7374, 0.6729, 0.05941, 0.7374, 0.6729, 0.05941, 0.7374, 0.3189, 0.0639, -0.9456, 0.3189, 0.0639, -0.9456, 0.3189, 0.0639, -0.9456, 0.3189, 0.0639, -0.9456, -0.8999, 0.05457, 0.4326, -0.8999, 0.05457, 0.4326, -0.8999, 0.05457, 0.4326, -0.8999, 0.05457, 0.4326, 0.8999, 0.05457, 0.4326, 0.8999, 0.05457, 0.4326, 0.8999, 0.05457, 0.4326, 0.8999, 0.05457, 0.4326, -0.6729, 0.05941, 0.7374, -0.6729, 0.05941, 0.7374, -0.6729, 0.05941, 0.7374, -0.6729, 0.05941, 0.7374, -0.3189, 0.0639, -0.9456, -0.3189, 0.0639, -0.9456, -0.3189, 0.0639, -0.9456, -0.3189, 0.0639, -0.9456, 0.9948, 0.05202, 0.08812, 0.9948, 0.05202, 0.08812, 0.9948, 0.05202, 0.08812, 0.9948, 0.05202, 0.08812, -0.3189, 0.0639, 0.9456, -0.3189, 0.0639, 0.9456, -0.3189, 0.0639, 0.9456, -0.3189, 0.0639, 0.9456, -0.6729, 0.05941, -0.7374, -0.6729, 0.05941, -0.7374, -0.6729, 0.05941, -0.7374, -0.6729, 0.05941, -0.7374, 0.9634, 0.0529, -0.2628, 0.9634, 0.0529, -0.2628, 0.9634, 0.0529, -0.2628, 0.9634, 0.0529, -0.2628, -0.8999, 0.05457, -0.4326, -0.8999, 0.05457, -0.4326, -0.8999, 0.05457, -0.4326, -0.8999, 0.05457, -0.4326, 0.1086, 0.06502, 0.992, 0.1086, 0.06502, 0.992, 0.1086, 0.06502, 0.992, 0.1086, 0.06502, 0.992, 0.8033, 0.05684, -0.5929, 0.8033, 0.05684, -0.5929, 0.8033, 0.05684, -0.5929, 0.8033, 0.05684, -0.5929, -0.9948, 0.05202, -0.08812, -0.9948, 0.05202, -0.08812, -0.9948, 0.05202, -0.08812, -0.9948, 0.05202, -0.08812, 0.5099, 0.06191, 0.858, 0.5099, 0.06191, 0.858, 0.5099, 0.06191, 0.858, 0.5099, 0.06191, 0.858, 0.5099, 0.06191, -0.858, 0.5099, 0.06191, -0.858, 0.5099, 0.06191, -0.858, 0.5099, 0.06191, -0.858, -0.9634, 0.0529, 0.2628, -0.9634, 0.0529, 0.2628, -0.9634, 0.0529, 0.2628, -0.9634, 0.0529, 0.2628, 0.8033, 0.05684, 0.5929, 0.8033, 0.05684, 0.5929, 0.8033, 0.05684, 0.5929, 0.8033, 0.05684, 0.5929, 0.1086, 0.06502, -0.992, 0.1086, 0.06502, -0.992, 0.1086, 0.06502, -0.992, 0.1086, 0.06502, -0.992, -0.8033, 0.05684, 0.5929, -0.8033, 0.05684, 0.5929, -0.8033, 0.05684, 0.5929, -0.8033, 0.05684, 0.5929, -0.1086, 0.06502, -0.992, -0.1086, 0.06502, -0.992, -0.1086, 0.06502, -0.992, -0.1086, 0.06502, -0.992, 0.9634, 0.0529, 0.2628, 0.9634, 0.0529, 0.2628, 0.9634, 0.0529, 0.2628, 0.9634, 0.0529, 0.2628, -0.5099, 0.06191, 0.858, -0.5099, 0.06191, 0.858, -0.5099, 0.06191, 0.858, -0.5099, 0.06191, 0.858, -0.5099, 0.06191, -0.858, -0.5099, 0.06191, -0.858, -0.5099, 0.06191, -0.858, -0.5099, 0.06191, -0.858, 0.9948, 0.05202, -0.08812, 0.9948, 0.05202, -0.08812, 0.9948, 0.05202, -0.08812, 0.9948, 0.05202, -0.08812, -0.07783, 0.7086, 0.7013, -0.07783, 0.7086, 0.7013, -0.07783, 0.7086, 0.7013, -0.07783, 0.7086, 0.7013, -0.5924, 0.6804, -0.4314, -0.5924, 0.6804, -0.4314, -0.5924, 0.6804, -0.4314, -0.5924, 0.6804, -0.4314, 0.6688, 0.6723, -0.3173, 0.6688, 0.6723, -0.3173, 0.6688, 0.6723, -0.3173, 0.6688, 0.6723, -0.3173, -0.7201, 0.6663, -0.1939, -0.7201, 0.6663, -0.1939, -0.7201, 0.6663, -0.1939, -0.7201, 0.6663, -0.1939, 0.2294, 0.7049, 0.6712, 0.2294, 0.7049, 0.6712, 0.2294, 0.7049, 0.6712, 0.2294, 0.7049, 0.6712, 0.4918, 0.6894, -0.5318, 0.4918, 0.6894, -0.5318, 0.4918, 0.6894, -0.5318, 0.4918, 0.6894, -0.5318, -0.7457, 0.6631, 0.06519, -0.7457, 0.6631, 0.06519, -0.7457, 0.6631, 0.06519, -0.7457, 0.6631, 0.06519, 0.4918, 0.6894, 0.5318, 0.4918, 0.6894, 0.5318, 0.4918, 0.6894, 0.5318, 0.4918, 0.6894, 0.5318, 0.2294, 0.7049, -0.6712, 0.2294, 0.7049, -0.6712, 0.2294, 0.7049, -0.6712, 0.2294, 0.7049, -0.6712, -0.6688, 0.6723, 0.3173, -0.6688, 0.6723, 0.3173, -0.6688, 0.6723, 0.3173, -0.6688, 0.6723, 0.3173, 0.6688, 0.6723, 0.3173, 0.6688, 0.6723, 0.3173, 0.6688, 0.6723, 0.3173, 0.6688, 0.6723, 0.3173, -0.4918, 0.6894, 0.5318, -0.4918, 0.6894, 0.5318, -0.4918, 0.6894, 0.5318, -0.4918, 0.6894, 0.5318, -0.2294, 0.7049, -0.6712, -0.2294, 0.7049, -0.6712, -0.2294, 0.7049, -0.6712, -0.2294, 0.7049, -0.6712, 0.7457, 0.6631, 0.06519, 0.7457, 0.6631, 0.06519, 0.7457, 0.6631, 0.06519, 0.7457, 0.6631, 0.06519, -0.2294, 0.7049, 0.6712, -0.2294, 0.7049, 0.6712, -0.2294, 0.7049, 0.6712, -0.2294, 0.7049, 0.6712, -0.4918, 0.6894, -0.5318, -0.4918, 0.6894, -0.5318, -0.4918, 0.6894, -0.5318, -0.4918, 0.6894, -0.5318, 0.7201, 0.6663, -0.1938, 0.7201, 0.6663, -0.1938, 0.7201, 0.6663, -0.1938, 0.7201, 0.6663, -0.1938, -0.6688, 0.6723, -0.3173, -0.6688, 0.6723, -0.3173, -0.6688, 0.6723, -0.3173, -0.6688, 0.6723, -0.3173, 0.07783, 0.7086, 0.7013, 0.07783, 0.7086, 0.7013, 0.07783, 0.7086, 0.7013, 0.07783, 0.7086, 0.7013, 0.5924, 0.6804, -0.4314, 0.5924, 0.6804, -0.4314, 0.5924, 0.6804, -0.4314, 0.5924, 0.6804, -0.4314, -0.7457, 0.6631, -0.06519, -0.7457, 0.6631, -0.06519, -0.7457, 0.6631, -0.06519, -0.7457, 0.6631, -0.06519, 0.3694, 0.6981, 0.6134, 0.3694, 0.6981, 0.6134, 0.3694, 0.6981, 0.6134, 0.3694, 0.6981, 0.6134, 0.3694, 0.6981, -0.6134, 0.3694, 0.6981, -0.6134, 0.3694, 0.6981, -0.6134, 0.3694, 0.6981, -0.6134, -0.7201, 0.6663, 0.1939, -0.7201, 0.6663, 0.1939, -0.7201, 0.6663, 0.1939, -0.7201, 0.6663, 0.1939, 0.5924, 0.6804, 0.4314, 0.5924, 0.6804, 0.4314, 0.5924, 0.6804, 0.4314, 0.5924, 0.6804, 0.4314, 0.07783, 0.7086, -0.7013, 0.07783, 0.7086, -0.7013, 0.07783, 0.7086, -0.7013, 0.07783, 0.7086, -0.7013, -0.5924, 0.6804, 0.4314, -0.5924, 0.6804, 0.4314, -0.5924, 0.6804, 0.4314, -0.5924, 0.6804, 0.4314, -0.07783, 0.7086, -0.7013, -0.07783, 0.7086, -0.7013, -0.07783, 0.7086, -0.7013, -0.07783, 0.7086, -0.7013, 0.7201, 0.6663, 0.1938, 0.7201, 0.6663, 0.1938, 0.7201, 0.6663, 0.1938, 0.7201, 0.6663, 0.1938, -0.3694, 0.6981, 0.6134, -0.3694, 0.6981, 0.6134, -0.3694, 0.6981, 0.6134, -0.3694, 0.6981, 0.6134, -0.3694, 0.6981, -0.6134, -0.3694, 0.6981, -0.6134, -0.3694, 0.6981, -0.6134, -0.3694, 0.6981, -0.6134, 0.7457, 0.6631, -0.06519, 0.7457, 0.6631, -0.06519, 0.7457, 0.6631, -0.06519, 0.7457, 0.6631, -0.06519, 0.9945, 0.05203, -0.09091, 0.9945, 0.05203, -0.09091, 0.9945, 0.05203, -0.09091, 0.9945, 0.05203, -0.09091, -0.4981, 0.06202, -0.8649, -0.4981, 0.06202, -0.8649, -0.4981, 0.06202, -0.8649, -0.4981, 0.06202, -0.8649, -0.4981, 0.06202, 0.8649, -0.4981, 0.06202, 0.8649, -0.4981, 0.06202, 0.8649, -0.4981, 0.06202, 0.8649, 0.9612, 0.05294, 0.2706, 0.9612, 0.05294, 0.2706, 0.9612, 0.05294, 0.2706, 0.9612, 0.05294, 0.2706, -0.1053, 0.06502, -0.9923, -0.1053, 0.06502, -0.9923, -0.1053, 0.06502, -0.9923, -0.1053, 0.06502, -0.9923, -0.7942, 0.05698, 0.605, -0.7942, 0.05698, 0.605, -0.7942, 0.05698, 0.605, -0.7942, 0.05698, 0.605, 0.1053, 0.06502, -0.9923, 0.1053, 0.06502, -0.9923, 0.1053, 0.06502, -0.9923, 0.1053, 0.06502, -0.9923, 0.7942, 0.05697, 0.605, 0.7942, 0.05697, 0.605, 0.7942, 0.05697, 0.605, 0.7942, 0.05697, 0.605, -0.9612, 0.05294, 0.2707, -0.9612, 0.05294, 0.2707, -0.9612, 0.05294, 0.2707, -0.9612, 0.05294, 0.2707, 0.4981, 0.06202, -0.8649, 0.4981, 0.06202, -0.8649, 0.4981, 0.06202, -0.8649, 0.4981, 0.06202, -0.8649, 0.4981, 0.06202, 0.8649, 0.4981, 0.06202, 0.8649, 0.4981, 0.06202, 0.8649, 0.4981, 0.06202, 0.8649, -0.9945, 0.05203, -0.09092, -0.9945, 0.05203, -0.09092, -0.9945, 0.05203, -0.09092, -0.9945, 0.05203, -0.09092, 0.7942, 0.05698, -0.605, 0.7942, 0.05698, -0.605, 0.7942, 0.05698, -0.605, 0.7942, 0.05698, -0.605, 0.1053, 0.06502, 0.9923, 0.1053, 0.06502, 0.9923, 0.1053, 0.06502, 0.9923, 0.1053, 0.06502, 0.9923, -0.8945, 0.05467, -0.4438, -0.8945, 0.05467, -0.4438, -0.8945, 0.05467, -0.4438, -0.8945, 0.05467, -0.4438, 0.9612, 0.05294, -0.2707, 0.9612, 0.05294, -0.2707, 0.9612, 0.05294, -0.2707, 0.9612, 0.05294, -0.2707, -0.6612, 0.05955, -0.7478, -0.6612, 0.05955, -0.7478, -0.6612, 0.05955, -0.7478, -0.6612, 0.05955, -0.7478, -0.31, 0.06395, 0.9486, -0.31, 0.06395, 0.9486, -0.31, 0.06395, 0.9486, -0.31, 0.06395, 0.9486, 0.9945, 0.05203, 0.09091, 0.9945, 0.05203, 0.09091, 0.9945, 0.05203, 0.09091, 0.9945, 0.05203, 0.09091, -0.31, 0.06395, -0.9486, -0.31, 0.06395, -0.9486, -0.31, 0.06395, -0.9486, -0.31, 0.06395, -0.9486, -0.6612, 0.05955, 0.7478, -0.6612, 0.05955, 0.7478, -0.6612, 0.05955, 0.7478, -0.6612, 0.05955, 0.7478, 0.8945, 0.05467, 0.4438, 0.8945, 0.05467, 0.4438, 0.8945, 0.05467, 0.4438, 0.8945, 0.05467, 0.4438, -0.8945, 0.05467, 0.4438, -0.8945, 0.05467, 0.4438, -0.8945, 0.05467, 0.4438, -0.8945, 0.05467, 0.4438, 0.31, 0.06396, -0.9486, 0.31, 0.06396, -0.9486, 0.31, 0.06396, -0.9486, 0.31, 0.06396, -0.9486, 0.6612, 0.05955, 0.7478, 0.6612, 0.05955, 0.7478, 0.6612, 0.05955, 0.7478, 0.6612, 0.05955, 0.7478, -0.9945, 0.05203, 0.09091, -0.9945, 0.05203, 0.09091, -0.9945, 0.05203, 0.09091, -0.9945, 0.05203, 0.09091, 0.6612, 0.05956, -0.7478, 0.6612, 0.05956, -0.7478, 0.6612, 0.05956, -0.7478, 0.6612, 0.05956, -0.7478, 0.31, 0.06395, 0.9486, 0.31, 0.06395, 0.9486, 0.31, 0.06395, 0.9486, 0.31, 0.06395, 0.9486, -0.9612, 0.05295, -0.2706, -0.9612, 0.05295, -0.2706, -0.9612, 0.05295, -0.2706, -0.9612, 0.05295, -0.2706, 0.8945, 0.05467, -0.4438, 0.8945, 0.05467, -0.4438, 0.8945, 0.05467, -0.4438, 0.8945, 0.05467, -0.4438, -0.7942, 0.05697, -0.605, -0.7942, 0.05697, -0.605, -0.7942, 0.05697, -0.605, -0.7942, 0.05697, -0.605, -0.1053, 0.06502, 0.9923, -0.1053, 0.06502, 0.9923, -0.1053, 0.06502, 0.9923, -0.1053, 0.06502, 0.9923, 0.9467, 0.3104, -0.0857, 0.9467, 0.3104, -0.0857, 0.9467, 0.3104, -0.0857, 0.9467, 0.3104, -0.0857, -0.4738, 0.3346, -0.8146, -0.4738, 0.3346, -0.8146, -0.4738, 0.3346, -0.8146, -0.4738, 0.3346, -0.8146, -0.4738, 0.3346, 0.8146, -0.4738, 0.3346, 0.8146, -0.4738, 0.3346, 0.8146, -0.4738, 0.3346, 0.8146, 0.915, 0.3126, 0.2551, 0.915, 0.3126, 0.2551, 0.915, 0.3126, 0.2551, 0.915, 0.3126, 0.2551, -0.1001, 0.342, -0.9343, -0.1001, 0.342, -0.9343, -0.1001, 0.342, -0.9343, -0.1001, 0.342, -0.9343, -0.7557, 0.3224, 0.57, -0.7557, 0.3224, 0.57, -0.7557, 0.3224, 0.57, -0.7557, 0.3224, 0.57, 0.1001, 0.342, -0.9343, 0.1001, 0.342, -0.9343, 0.1001, 0.342, -0.9343, 0.1001, 0.342, -0.9343, 0.7557, 0.3224, 0.57, 0.7557, 0.3224, 0.57, 0.7557, 0.3224, 0.57, 0.7557, 0.3224, 0.57, -0.915, 0.3126, 0.2551, -0.915, 0.3126, 0.2551, -0.915, 0.3126, 0.2551, -0.915, 0.3126, 0.2551, 0.4738, 0.3346, -0.8146, 0.4738, 0.3346, -0.8146, 0.4738, 0.3346, -0.8146, 0.4738, 0.3346, -0.8146, 0.4738, 0.3346, 0.8146, 0.4738, 0.3346, 0.8146, 0.4738, 0.3346, 0.8146, 0.4738, 0.3346, 0.8146, -0.9467, 0.3104, -0.0857, -0.9467, 0.3104, -0.0857, -0.9467, 0.3104, -0.0857, -0.9467, 0.3104, -0.0857, 0.7557, 0.3224, -0.57, 0.7557, 0.3224, -0.57, 0.7557, 0.3224, -0.57, 0.7557, 0.3224, -0.57, 0.1001, 0.342, 0.9343, 0.1001, 0.342, 0.9343, 0.1001, 0.342, 0.9343, 0.1001, 0.342, 0.9343, -0.8513, 0.3168, -0.4182, -0.8513, 0.3168, -0.4182, -0.8513, 0.3168, -0.4182, -0.8513, 0.3168, -0.4182, 0.915, 0.3126, -0.2551, 0.915, 0.3126, -0.2551, 0.915, 0.3126, -0.2551, 0.915, 0.3126, -0.2551, -0.6291, 0.3286, -0.7045, -0.6291, 0.3286, -0.7045, -0.6291, 0.3286, -0.7045, -0.6291, 0.3286, -0.7045, -0.2948, 0.3394, 0.8933, -0.2948, 0.3394, 0.8933, -0.2948, 0.3394, 0.8933, -0.2948, 0.3394, 0.8933, 0.9467, 0.3104, 0.0857, 0.9467, 0.3104, 0.0857, 0.9467, 0.3104, 0.0857, 0.9467, 0.3104, 0.0857, -0.2948, 0.3394, -0.8933, -0.2948, 0.3394, -0.8933, -0.2948, 0.3394, -0.8933, -0.2948, 0.3394, -0.8933, -0.6291, 0.3286, 0.7045, -0.6291, 0.3286, 0.7045, -0.6291, 0.3286, 0.7045, -0.6291, 0.3286, 0.7045, 0.8513, 0.3168, 0.4182, 0.8513, 0.3168, 0.4182, 0.8513, 0.3168, 0.4182, 0.8513, 0.3168, 0.4182, -0.8513, 0.3168, 0.4182, -0.8513, 0.3168, 0.4182, -0.8513, 0.3168, 0.4182, -0.8513, 0.3168, 0.4182, 0.2948, 0.3394, -0.8933, 0.2948, 0.3394, -0.8933, 0.2948, 0.3394, -0.8933, 0.2948, 0.3394, -0.8933, 0.6291, 0.3286, 0.7045, 0.6291, 0.3286, 0.7045, 0.6291, 0.3286, 0.7045, 0.6291, 0.3286, 0.7045, -0.9467, 0.3104, 0.0857, -0.9467, 0.3104, 0.0857, -0.9467, 0.3104, 0.0857, -0.9467, 0.3104, 0.0857, 0.6291, 0.3286, -0.7045, 0.6291, 0.3286, -0.7045, 0.6291, 0.3286, -0.7045, 0.6291, 0.3286, -0.7045, 0.2948, 0.3394, 0.8933, 0.2948, 0.3394, 0.8933, 0.2948, 0.3394, 0.8933, 0.2948, 0.3394, 0.8933, -0.915, 0.3126, -0.2551, -0.915, 0.3126, -0.2551, -0.915, 0.3126, -0.2551, -0.915, 0.3126, -0.2551, 0.8513, 0.3168, -0.4182, 0.8513, 0.3168, -0.4182, 0.8513, 0.3168, -0.4182, 0.8513, 0.3168, -0.4182, -0.7557, 0.3224, -0.57, -0.7557, 0.3224, -0.57, -0.7557, 0.3224, -0.57, -0.7557, 0.3224, -0.57, -0.1001, 0.342, 0.9343, -0.1001, 0.342, 0.9343, -0.1001, 0.342, 0.9343, -0.1001, 0.342, 0.9343, 0.9946, 0.05203, -0.08983, 0.9946, 0.05203, -0.08983, 0.9946, 0.05203, -0.08983, 0.9946, 0.05203, -0.08983, -0.5026, 0.06197, -0.8623, -0.5026, 0.06197, -0.8623, -0.5026, 0.06197, -0.8623, -0.5026, 0.06197, -0.8623, -0.5026, 0.06197, 0.8623, -0.5026, 0.06197, 0.8623, -0.5026, 0.06197, 0.8623, -0.5026, 0.06197, 0.8623, 0.9621, 0.05293, 0.2676, 0.9621, 0.05293, 0.2676, 0.9621, 0.05293, 0.2676, 0.9621, 0.05293, 0.2676, -0.1066, 0.06502, -0.9922, -0.1066, 0.06502, -0.9922, -0.1066, 0.06502, -0.9922, -0.1066, 0.06502, -0.9922, -0.7977, 0.05693, 0.6004, -0.7977, 0.05693, 0.6004, -0.7977, 0.05693, 0.6004, -0.7977, 0.05693, 0.6004, 0.1066, 0.06502, -0.9922, 0.1066, 0.06502, -0.9922, 0.1066, 0.06502, -0.9922, 0.1066, 0.06502, -0.9922, 0.7977, 0.05693, 0.6004, 0.7977, 0.05693, 0.6004, 0.7977, 0.05693, 0.6004, 0.7977, 0.05693, 0.6004, -0.9621, 0.05293, 0.2676, -0.9621, 0.05293, 0.2676, -0.9621, 0.05293, 0.2676, -0.9621, 0.05293, 0.2676, 0.5026, 0.06197, -0.8623, 0.5026, 0.06197, -0.8623, 0.5026, 0.06197, -0.8623, 0.5026, 0.06197, -0.8623, 0.5026, 0.06198, 0.8623, 0.5026, 0.06198, 0.8623, 0.5026, 0.06198, 0.8623, 0.5026, 0.06198, 0.8623, -0.9946, 0.05203, -0.08984, -0.9946, 0.05203, -0.08984, -0.9946, 0.05203, -0.08984, -0.9946, 0.05203, -0.08984, 0.7977, 0.05692, -0.6004, 0.7977, 0.05692, -0.6004, 0.7977, 0.05692, -0.6004, 0.7977, 0.05692, -0.6004, 0.1066, 0.06502, 0.9922, 0.1066, 0.06502, 0.9922, 0.1066, 0.06502, 0.9922, 0.1066, 0.06502, 0.9922, -0.8966, 0.05463, -0.4395, -0.8966, 0.05463, -0.4395, -0.8966, 0.05463, -0.4395, -0.8966, 0.05463, -0.4395, 0.9621, 0.05293, -0.2676, 0.9621, 0.05293, -0.2676, 0.9621, 0.05293, -0.2676, 0.9621, 0.05293, -0.2676, -0.6657, 0.0595, -0.7439, -0.6657, 0.0595, -0.7439, -0.6657, 0.0595, -0.7439, -0.6657, 0.0595, -0.7439, -0.3134, 0.06393, 0.9475, -0.3134, 0.06393, 0.9475, -0.3134, 0.06393, 0.9475, -0.3134, 0.06393, 0.9475, 0.9946, 0.05203, 0.08983, 0.9946, 0.05203, 0.08983, 0.9946, 0.05203, 0.08983, 0.9946, 0.05203, 0.08983, -0.3134, 0.06394, -0.9475, -0.3134, 0.06394, -0.9475, -0.3134, 0.06394, -0.9475, -0.3134, 0.06394, -0.9475, -0.6657, 0.0595, 0.7439, -0.6657, 0.0595, 0.7439, -0.6657, 0.0595, 0.7439, -0.6657, 0.0595, 0.7439, 0.8966, 0.05463, 0.4395, 0.8966, 0.05463, 0.4395, 0.8966, 0.05463, 0.4395, 0.8966, 0.05463, 0.4395, -0.8966, 0.05463, 0.4395, -0.8966, 0.05463, 0.4395, -0.8966, 0.05463, 0.4395, -0.8966, 0.05463, 0.4395, 0.3134, 0.06394, -0.9475, 0.3134, 0.06394, -0.9475, 0.3134, 0.06394, -0.9475, 0.3134, 0.06394, -0.9475, 0.6657, 0.0595, 0.7439, 0.6657, 0.0595, 0.7439, 0.6657, 0.0595, 0.7439, 0.6657, 0.0595, 0.7439, -0.9946, 0.05203, 0.08984, -0.9946, 0.05203, 0.08984, -0.9946, 0.05203, 0.08984, -0.9946, 0.05203, 0.08984, 0.6657, 0.0595, -0.7439, 0.6657, 0.0595, -0.7439, 0.6657, 0.0595, -0.7439, 0.6657, 0.0595, -0.7439, 0.3134, 0.06394, 0.9475, 0.3134, 0.06394, 0.9475, 0.3134, 0.06394, 0.9475, 0.3134, 0.06394, 0.9475, -0.9621, 0.05293, -0.2676, -0.9621, 0.05293, -0.2676, -0.9621, 0.05293, -0.2676, -0.9621, 0.05293, -0.2676, 0.8966, 0.05463, -0.4395, 0.8966, 0.05463, -0.4395, 0.8966, 0.05463, -0.4395, 0.8966, 0.05463, -0.4395, -0.7977, 0.05693, -0.6004, -0.7977, 0.05693, -0.6004, -0.7977, 0.05693, -0.6004, -0.7977, 0.05693, -0.6004, -0.1066, 0.06502, 0.9922, -0.1066, 0.06502, 0.9922, -0.1066, 0.06502, 0.9922, -0.1066, 0.06502, 0.9922, 0.974, -0.2086, -0.08779, 0.974, -0.2086, -0.08779, 0.974, -0.2086, -0.08779, 0.974, -0.2086, -0.08779, -0.4925, -0.216, -0.8431, -0.4925, -0.216, -0.8431, -0.4925, -0.216, -0.8431, -0.4925, -0.216, -0.8431, -0.4925, -0.216, 0.8431, -0.4925, -0.216, 0.8431, -0.4925, -0.216, 0.8431, -0.4925, -0.216, 0.8431, 0.9422, -0.2093, 0.2615, 0.9422, -0.2093, 0.2615, 0.9422, -0.2093, 0.2615, 0.9422, -0.2093, 0.2615, -0.1044, -0.2184, -0.9703, -0.1044, -0.2184, -0.9703, -0.1044, -0.2184, -0.9703, -0.1044, -0.2184, -0.9703, -0.7814, -0.2122, 0.5868, -0.7814, -0.2122, 0.5868, -0.7814, -0.2122, 0.5868, -0.7814, -0.2122, 0.5868, 0.1044, -0.2184, -0.9703, 0.1044, -0.2184, -0.9703, 0.1044, -0.2184, -0.9703, 0.1044, -0.2184, -0.9703, 0.7814, -0.2122, 0.5868, 0.7814, -0.2122, 0.5868, 0.7814, -0.2122, 0.5868, 0.7814, -0.2122, 0.5868, -0.9422, -0.2093, 0.2615, -0.9422, -0.2093, 0.2615, -0.9422, -0.2093, 0.2615, -0.9422, -0.2093, 0.2615, 0.4925, -0.216, -0.8431, 0.4925, -0.216, -0.8431, 0.4925, -0.216, -0.8431, 0.4925, -0.216, -0.8431, 0.4925, -0.216, 0.8431, 0.4925, -0.216, 0.8431, 0.4925, -0.216, 0.8431, 0.4925, -0.216, 0.8431, -0.974, -0.2086, -0.0878, -0.974, -0.2086, -0.0878, -0.974, -0.2086, -0.0878, -0.974, -0.2086, -0.0878, 0.7814, -0.2122, -0.5868, 0.7814, -0.2122, -0.5868, 0.7814, -0.2122, -0.5868, 0.7814, -0.2122, -0.5868, 0.1044, -0.2184, 0.9703, 0.1044, -0.2184, 0.9703, 0.1044, -0.2184, 0.9703, 0.1044, -0.2184, 0.9703, -0.8782, -0.2105, -0.4295, -0.8782, -0.2105, -0.4295, -0.8782, -0.2105, -0.4295, -0.8782, -0.2105, -0.4295, 0.9422, -0.2093, -0.2615, 0.9422, -0.2093, -0.2615, 0.9422, -0.2093, -0.2615, 0.9422, -0.2093, -0.2615, -0.6522, -0.2141, -0.7272, -0.6522, -0.2141, -0.7272, -0.6522, -0.2141, -0.7272, -0.6522, -0.2141, -0.7272, -0.3071, -0.2175, 0.9265, -0.3071, -0.2175, 0.9265, -0.3071, -0.2175, 0.9265, -0.3071, -0.2175, 0.9265, 0.974, -0.2086, 0.08779, 0.974, -0.2086, 0.08779, 0.974, -0.2086, 0.08779, 0.974, -0.2086, 0.08779, -0.3071, -0.2175, -0.9265, -0.3071, -0.2175, -0.9265, -0.3071, -0.2175, -0.9265, -0.3071, -0.2175, -0.9265, -0.6522, -0.2141, 0.7272, -0.6522, -0.2141, 0.7272, -0.6522, -0.2141, 0.7272, -0.6522, -0.2141, 0.7272, 0.8782, -0.2105, 0.4295, 0.8782, -0.2105, 0.4295, 0.8782, -0.2105, 0.4295, 0.8782, -0.2105, 0.4295, -0.8782, -0.2105, 0.4295, -0.8782, -0.2105, 0.4295, -0.8782, -0.2105, 0.4295, -0.8782, -0.2105, 0.4295, 0.3071, -0.2175, -0.9265, 0.3071, -0.2175, -0.9265, 0.3071, -0.2175, -0.9265, 0.3071, -0.2175, -0.9265, 0.6522, -0.2141, 0.7272, 0.6522, -0.2141, 0.7272, 0.6522, -0.2141, 0.7272, 0.6522, -0.2141, 0.7272, -0.974, -0.2086, 0.08779, -0.974, -0.2086, 0.08779, -0.974, -0.2086, 0.08779, -0.974, -0.2086, 0.08779, 0.6522, -0.2141, -0.7272, 0.6522, -0.2141, -0.7272, 0.6522, -0.2141, -0.7272, 0.6522, -0.2141, -0.7272, 0.3071, -0.2175, 0.9265, 0.3071, -0.2175, 0.9265, 0.3071, -0.2175, 0.9265, 0.3071, -0.2175, 0.9265, -0.9422, -0.2093, -0.2615, -0.9422, -0.2093, -0.2615, -0.9422, -0.2093, -0.2615, -0.9422, -0.2093, -0.2615, 0.8782, -0.2105, -0.4295, 0.8782, -0.2105, -0.4295, 0.8782, -0.2105, -0.4295, 0.8782, -0.2105, -0.4295, -0.7814, -0.2122, -0.5868, -0.7814, -0.2122, -0.5868, -0.7814, -0.2122, -0.5868, -0.7814, -0.2122, -0.5868, -0.1044, -0.2184, 0.9703, -0.1044, -0.2184, 0.9703, -0.1044, -0.2184, 0.9703, -0.1044, -0.2184, 0.9703])] * 3)])

# ---- objects
ob_cube_001 = bpy.data.objects.new('Cube.001', me_cube_001)
ob_lamp = bpy.data.objects.new('Lamp', light_lamp)
ob_camera = bpy.data.objects.new('Camera', cam_camera)

# ---- transforms, parenting, visibility, modifiers, constraints
ob_cube_001.location = (3.278, -0.2288, -2.141)
ob_cube_001.rotation_euler = (1.571, -0.0, 0.0)
ob_cube_001.lineart.crease_threshold = 0.0
ob_lamp.location = (4.076, 1.005, 5.904)
ob_lamp.rotation_euler = (0.6503, 0.05522, 1.866)
ob_lamp.lock_rotations_4d = False
ob_lamp.empty_display_type = 'ARROWS'
ob_lamp.color = (0.0, 0.0, 0.0, 0.0)
ob_lamp.lineart.crease_threshold = 0.0
ob_camera.location = (7.481, -6.508, 5.344)
ob_camera.rotation_euler = (1.109, 0.01082, 0.8149)
ob_camera.lock_rotations_4d = False
ob_camera.empty_display_type = 'ARROWS'
ob_camera.color = (0.0, 0.0, 0.0, 0.0)
ob_camera.display_type = 'WIRE'
ob_camera.lineart.crease_threshold = 0.0

# ---- collection membership
col_collection_1.objects.link(ob_cube_001)
col_collection_1.objects.link(ob_lamp)
col_collection_1.objects.link(ob_camera)

# ---- scene / render settings (as saved in the file)
scene.camera = ob_camera
scene.frame_start = 1; scene.frame_end = 250; scene.frame_set(1)
scene.render.engine = 'BLENDER_EEVEE_NEXT'
scene.render.resolution_percentage = 50
scene.render.dither_intensity = 0.0
scene.cycles.use_denoising = False
scene.cycles.samples = 10
scene.cycles.sampling_pattern = 'TABULATED_SOBOL'
scene.cycles.light_sampling_threshold = 0.0
scene.cycles.use_adaptive_sampling = False
scene.cycles.use_light_tree = False
scene.cycles.blur_glossy = 0.0
scene.cycles.pixel_filter_type = 'GAUSSIAN'
scene.cycles.sample_clamp_indirect = 0.0
scene.view_settings.view_transform = 'Standard'
bpy.context.view_layer.update()
